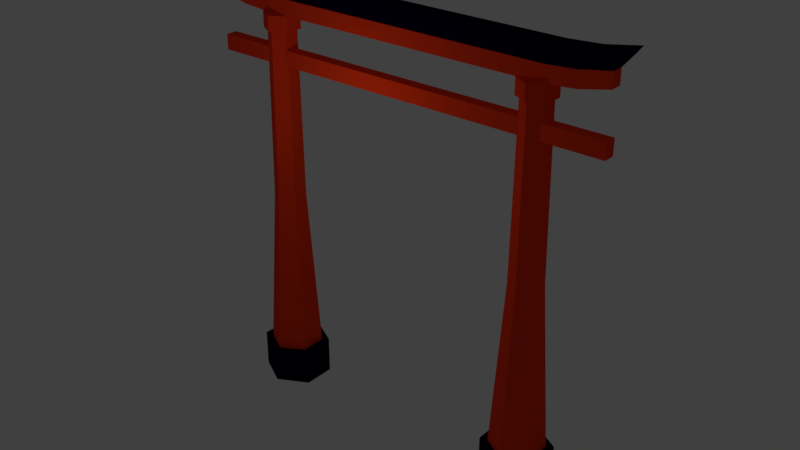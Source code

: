 # Source: japan_gate.blend  (saved by Blender 2.78.0; exported with 4.5.12 LTS)
import bpy
from mathutils import Matrix  # noqa: F401  (used for matrix-valued properties, if any)

bpy.ops.wm.read_factory_settings(use_empty=True)
scene = bpy.context.scene
scene.name = 'Scene'

# ---- collections
col_collection_1 = bpy.data.collections.new('Collection 1'); scene.collection.children.link(col_collection_1)

# ---- materials (node trees are filled in below, after node groups)
mat_red = bpy.data.materials.new('red')
mat_red.alpha_threshold = 0.0
mat_red.use_transparent_shadow = False
mat_red.diffuse_color = (1.0, 0.04931, 0.008891, 1.0)
mat_red.roughness = 0.5
mat_red.specular_intensity = 0.0
mat_black = bpy.data.materials.new('black')
mat_black.alpha_threshold = 0.0
mat_black.use_transparent_shadow = False
mat_black.diffuse_color = (0.001608, 0.0, 0.01885, 1.0)
mat_black.roughness = 0.5
mat_black.specular_intensity = 0.0

# ---- material node trees

# ---- world
world_world = bpy.data.worlds.new('World'); scene.world = world_world
world_world.color = (0.05088, 0.05088, 0.05088)
world_world.use_sun_shadow = False
world_world.sun_shadow_jitter_overblur = 0.0
world_world.cycles.sampling_method = 'MANUAL'

# ---- cameras
cam_camera_001 = bpy.data.cameras.new('Camera.001')
cam_camera_001.clip_end = 100.0
cam_camera_001.lens = 35.0
cam_camera_001.sensor_width = 32.0
cam_camera_001.sensor_height = 18.0
cam_camera_001.ortho_scale = 7.314
cam_camera_001.dof.focus_distance = 0.0
cam_camera_001.dof.aperture_fstop = 128.0
cam_camera_001.dof.aperture_blades = 6

# ---- lights
light_lamp_001 = bpy.data.lights.new('Lamp.001', 'POINT')
light_lamp_001.transmission_factor = 0.0
light_lamp_001.energy = 100.0
light_lamp_001.shadow_buffer_clip_start = 0.5
light_lamp_001.shadow_soft_size = 0.1
light_lamp_001.shadow_maximum_resolution = 0.006
light_lamp_001.use_absolute_resolution = True

# ---- meshes
me_cylinder_001 = bpy.data.meshes.new('Cylinder.001')
me_cylinder_001.from_pydata([(-1.11e-08, 0.5619, 1.964), (0.4866, 0.281, 1.964), (0.4866, -0.281, 1.964), (-6.023e-08, -0.5619, 1.964), (-0.4866, -0.281, 1.964), (-0.4866, 0.281, 1.964), (0.2433, 0.4214, 1.964), (-9.552e-09, 0.6394, 9.257e-05), (0.5538, 0.3197, 9.257e-05), (0.4866, -3.41e-08, 1.964), (0.5538, -0.3197, 9.257e-05), (0.2433, -0.4214, 1.964), (-6.545e-08, -0.6394, 9.257e-05), (-0.2433, -0.4214, 1.964), (-0.5538, -0.3197, 9.257e-05), (-0.4866, -6.019e-10, 1.964), (-0.5538, 0.3197, 9.257e-05), (-0.2433, 0.4214, 1.964), (-0.5538, 7.054e-13, 9.299e-05), (-0.2769, 0.4796, 9.299e-05), (-0.2769, -0.4796, 9.299e-05), (0.2769, -0.4796, 9.299e-05), (0.5538, -1.906e-08, 9.299e-05), (0.2769, 0.4796, 9.299e-05), (-5.717e-09, 0.7048, 1.946), (0.6104, 0.3524, 1.946), (0.6104, -0.3524, 1.946), (-6.733e-08, -0.7048, 1.946), (-0.6104, -0.3524, 1.946), (-0.6104, 0.3524, 1.946), (0.3052, 0.5286, 1.946), (0.6104, -4.087e-08, 1.946), (0.3052, -0.5286, 1.946), (-0.3052, -0.5286, 1.946), (-0.6104, 1.14e-09, 1.946), (-0.3052, 0.5286, 1.946), (-5.717e-09, 0.7048, 2.123), (0.6104, 0.3524, 2.123), (0.6104, -0.3524, 2.123), (-6.733e-08, -0.7048, 2.123), (-0.6104, -0.3524, 2.123), (-0.6104, 0.3524, 2.123), (0.3052, 0.5286, 2.123), (0.6104, -4.087e-08, 2.123), (0.3052, -0.5286, 2.123), (-0.3052, -0.5286, 2.123), (-0.6104, 1.14e-09, 2.123), (-0.3052, 0.5286, 2.123), (-0.9207, 2.008e-09, -1.964), (-0.4604, -0.7974, -1.964), (0.4604, -0.7974, -1.964), (0.9207, -2.968e-08, -1.964), (0.4604, 0.7974, -1.964), (-0.9207, 0.5316, -1.964), (-0.9207, -0.5316, -1.964), (-1.01e-07, -1.063, -1.964), (0.9207, 0.5316, -1.964), (5.887e-09, 1.063, -1.964), (0.9207, -0.5316, -1.964), (-0.4604, 0.7974, -1.964), (1.198, 0.5316, -1.964), (1.198, -0.5316, -1.964), (-1.198, -0.5316, -1.964), (-1.198, 0.5316, -1.964), (0.5988, 0.7974, -1.964), (1.198, -2.968e-08, -1.964), (0.5988, -0.7974, -1.964), (-0.5988, -0.7974, -1.964), (-1.198, 2.008e-09, -1.964), (-0.5988, 0.7974, -1.964), (-0.5988, 0.9737, -1.949), (-1.198, 2.451e-09, -1.949), (-0.5988, -0.9737, -1.949), (0.5988, -0.9737, -1.949), (1.198, -3.624e-08, -1.949), (0.5988, 0.9737, -1.949), (-1.198, 0.6491, -1.949), (-1.198, -0.6491, -1.949), (-1.103e-07, -1.298, -1.949), (1.198, -0.6491, -1.949), (1.198, 0.6491, -1.949), (1.055e-08, 1.298, -1.949), (1.055e-08, 1.298, -2.39), (1.198, 0.6491, -2.39), (1.198, -0.6491, -2.39), (-1.103e-07, -1.298, -2.39), (-1.198, -0.6491, -2.39), (-1.198, 0.6491, -2.39), (0.5988, 0.9737, -2.39), (1.198, -3.624e-08, -2.39), (0.5988, -0.9737, -2.39), (-0.5988, -0.9737, -2.39), (-1.198, 2.451e-09, -2.39), (-0.5988, 0.9737, -2.39), (13.91, -0.3476, 1.566), (13.91, -0.3476, 1.745), (13.91, 0.1163, 1.566), (13.91, 0.1163, 1.745), (-2.676, -0.3476, 1.566), (-2.676, -0.3476, 1.745), (-2.676, 0.1163, 1.566), (-2.676, 0.1163, 1.745), (13.92, -0.3476, 2.223), (13.92, -0.3476, 2.402), (13.92, 0.1163, 2.223), (13.92, 0.1163, 2.402), (-2.668, -0.3476, 2.225), (-2.668, -0.3476, 2.404), (-2.668, 0.1163, 2.225), (-2.668, 0.1163, 2.404), (12.74, 0.1163, 2.327), (11.55, 0.1163, 2.302), (10.37, 0.1163, 2.302), (9.183, 0.1163, 2.302), (7.998, 0.1163, 2.302), (6.812, 0.1163, 2.302), (5.627, 0.1163, 2.302), (4.442, 0.1163, 2.302), (3.257, 0.1163, 2.302), (2.072, 0.1163, 2.302), (0.8871, 0.1163, 2.302), (-0.298, 0.1163, 2.302), (-1.483, 0.1163, 2.328), (-1.483, 0.1163, 2.149), (-0.298, 0.1163, 2.123), (0.8871, 0.1163, 2.123), (2.072, 0.1163, 2.123), (3.257, 0.1163, 2.123), (4.442, 0.1163, 2.123), (5.627, 0.1163, 2.123), (6.812, 0.1163, 2.123), (7.998, 0.1163, 2.123), (9.183, 0.1163, 2.123), (10.37, 0.1163, 2.123), (11.55, 0.1163, 2.123), (12.74, 0.1163, 2.149), (-1.483, -0.3476, 2.328), (-0.298, -0.3476, 2.302), (0.8871, -0.3476, 2.302), (2.072, -0.3476, 2.302), (3.257, -0.3476, 2.302), (4.442, -0.3476, 2.302), (5.627, -0.3476, 2.302), (6.812, -0.3476, 2.302), (7.998, -0.3476, 2.302), (9.183, -0.3476, 2.302), (10.37, -0.3476, 2.302), (11.55, -0.3476, 2.302), (12.74, -0.3476, 2.327), (12.74, -0.3476, 2.149), (11.55, -0.3476, 2.123), (10.37, -0.3476, 2.123), (9.183, -0.3476, 2.123), (7.998, -0.3476, 2.123), (6.812, -0.3476, 2.123), (5.627, -0.3476, 2.123), (4.442, -0.3476, 2.123), (3.257, -0.3476, 2.123), (2.072, -0.3476, 2.123), (0.8871, -0.3476, 2.123), (-0.298, -0.3476, 2.123), (-1.483, -0.3476, 2.149), (13.92, -0.3476, 2.389), (14.33, -0.3589, 2.531), (13.92, 0.1163, 2.389), (14.33, 0.1276, 2.531), (-2.668, -0.3476, 2.391), (-3.071, -0.3589, 2.533), (-2.668, 0.1163, 2.391), (-3.071, 0.1276, 2.533), (13.08, 0.1276, 2.469), (11.84, 0.1276, 2.447), (10.6, 0.1276, 2.447), (9.355, 0.1276, 2.447), (8.113, 0.1276, 2.447), (6.87, 0.1276, 2.447), (5.627, 0.1276, 2.447), (4.385, 0.1276, 2.447), (3.142, 0.1276, 2.447), (1.9, 0.1276, 2.447), (0.6571, 0.1276, 2.447), (-0.5855, 0.1276, 2.447), (-1.828, 0.1276, 2.469), (-1.483, 0.1163, 2.33), (-0.298, 0.1163, 2.309), (0.8871, 0.1163, 2.309), (2.072, 0.1163, 2.309), (3.257, 0.1163, 2.309), (4.442, 0.1163, 2.309), (5.627, 0.1163, 2.309), (6.812, 0.1163, 2.309), (7.998, 0.1163, 2.309), (9.183, 0.1163, 2.309), (10.37, 0.1163, 2.309), (11.55, 0.1163, 2.309), (12.74, 0.1163, 2.33), (-1.828, -0.3589, 2.469), (-0.5855, -0.3589, 2.447), (0.6571, -0.3589, 2.447), (1.9, -0.3589, 2.447), (3.142, -0.3589, 2.447), (4.385, -0.3589, 2.447), (5.627, -0.3589, 2.447), (6.87, -0.3589, 2.447), (8.113, -0.3589, 2.447), (9.355, -0.3589, 2.447), (10.6, -0.3589, 2.447), (11.84, -0.3589, 2.447), (13.08, -0.3589, 2.469), (12.74, -0.3476, 2.33), (11.55, -0.3476, 2.309), (10.37, -0.3476, 2.309), (9.183, -0.3476, 2.309), (7.998, -0.3476, 2.309), (6.812, -0.3476, 2.309), (5.627, -0.3476, 2.309), (4.442, -0.3476, 2.309), (3.257, -0.3476, 2.309), (2.072, -0.3476, 2.309), (0.8871, -0.3476, 2.309), (-0.298, -0.3476, 2.309), (-1.483, -0.3476, 2.33), (14.55, -0.3652, 2.615), (14.55, 0.1339, 2.615), (-3.296, -0.3652, 2.616), (-3.296, 0.1339, 2.616), (13.28, 0.1339, 2.551), (12.0, 0.1339, 2.529), (10.73, 0.1339, 2.529), (9.452, 0.1339, 2.529), (8.177, 0.1339, 2.529), (6.902, 0.1339, 2.529), (5.627, 0.1339, 2.529), (4.353, 0.1339, 2.529), (3.078, 0.1339, 2.529), (1.803, 0.1339, 2.529), (0.5283, 0.1339, 2.529), (-0.7465, 0.1339, 2.529), (-2.021, 0.1339, 2.551), (-2.021, -0.3652, 2.551), (-0.7465, -0.3652, 2.529), (0.5283, -0.3652, 2.529), (1.803, -0.3652, 2.529), (3.078, -0.3652, 2.529), (4.353, -0.3652, 2.529), (5.627, -0.3652, 2.529), (6.902, -0.3652, 2.529), (8.177, -0.3652, 2.529), (9.452, -0.3652, 2.529), (10.73, -0.3652, 2.529), (12.0, -0.3652, 2.529), (13.28, -0.3652, 2.551), (11.16, 0.5619, 1.964), (11.65, 0.281, 1.964), (11.65, -0.281, 1.964), (11.16, -0.5619, 1.964), (10.68, -0.281, 1.964), (10.68, 0.281, 1.964), (11.41, 0.4214, 1.964), (11.16, 0.6394, 9.257e-05), (11.72, 0.3197, 9.257e-05), (11.65, 2.043e-07, 1.964), (11.72, -0.3197, 9.257e-05), (11.41, -0.4214, 1.964), (11.16, -0.6394, 9.257e-05), (10.92, -0.4214, 1.964), (10.61, -0.3197, 9.257e-05), (10.68, 2.378e-07, 1.964), (10.61, 0.3197, 9.257e-05), (10.92, 0.4214, 1.964), (10.61, 2.384e-07, 9.299e-05), (10.89, 0.4796, 9.299e-05), (10.89, -0.4796, 9.299e-05), (11.44, -0.4796, 9.299e-05), (11.72, 2.194e-07, 9.299e-05), (11.44, 0.4796, 9.299e-05), (11.16, 0.7048, 1.946), (11.78, 0.3524, 1.946), (11.78, -0.3524, 1.946), (11.16, -0.7048, 1.946), (10.55, -0.3524, 1.946), (10.55, 0.3524, 1.946), (11.47, 0.5286, 1.946), (11.78, 1.975e-07, 1.946), (11.47, -0.5286, 1.946), (10.86, -0.5286, 1.946), (10.55, 2.396e-07, 1.946), (10.86, 0.5286, 1.946), (11.16, 0.7048, 2.123), (11.78, 0.3524, 2.123), (11.78, -0.3524, 2.123), (11.16, -0.7048, 2.123), (10.55, -0.3524, 2.123), (10.55, 0.3524, 2.123), (11.47, 0.5286, 2.123), (11.78, 1.975e-07, 2.123), (11.47, -0.5286, 2.123), (10.86, -0.5286, 2.123), (10.55, 2.396e-07, 2.123), (10.86, 0.5286, 2.123), (10.24, 2.404e-07, -1.964), (10.7, -0.7974, -1.964), (11.63, -0.7974, -1.964), (12.09, 2.087e-07, -1.964), (11.63, 0.7974, -1.964), (10.24, 0.5316, -1.964), (10.24, -0.5316, -1.964), (11.16, -1.063, -1.964), (12.09, 0.5316, -1.964), (11.16, 1.063, -1.964), (12.09, -0.5316, -1.964), (10.7, 0.7974, -1.964), (12.36, 0.5316, -1.964), (12.36, -0.5316, -1.964), (9.967, -0.5316, -1.964), (9.967, 0.5316, -1.964), (11.76, 0.7974, -1.964), (12.36, 2.087e-07, -1.964), (11.76, -0.7974, -1.964), (10.57, -0.7974, -1.964), (9.967, 2.404e-07, -1.964), (10.57, 0.7974, -1.964), (10.57, 0.9737, -1.949), (9.967, 2.409e-07, -1.949), (10.57, -0.9737, -1.949), (11.76, -0.9737, -1.949), (12.36, 2.022e-07, -1.949), (11.76, 0.9737, -1.949), (9.967, 0.6491, -1.949), (9.967, -0.6491, -1.949), (11.16, -1.298, -1.949), (12.36, -0.6491, -1.949), (12.36, 0.6491, -1.949), (11.16, 1.298, -1.949), (11.16, 1.298, -2.39), (12.36, 0.6491, -2.39), (12.36, -0.6491, -2.39), (11.16, -1.298, -2.39), (9.967, -0.6491, -2.39), (9.967, 0.6491, -2.39), (11.76, 0.9737, -2.39), (12.36, 2.022e-07, -2.39), (11.76, -0.9737, -2.39), (10.57, -0.9737, -2.39), (9.967, 2.409e-07, -2.39), (10.57, 0.9737, -2.39)], [], [(23, 6, 1, 8), (22, 9, 2, 10), (21, 11, 3, 12), (20, 13, 4, 14), (19, 17, 0, 7), (18, 15, 5, 16), (74, 79, 84, 89), (48, 18, 16, 53), (54, 14, 18, 48), (14, 4, 15, 18), (59, 19, 7, 57), (53, 16, 19, 59), (16, 5, 17, 19), (49, 20, 14, 54), (55, 12, 20, 49), (12, 3, 13, 20), (50, 21, 12, 55), (58, 10, 21, 50), (10, 2, 11, 21), (51, 22, 10, 58), (56, 8, 22, 51), (8, 1, 9, 22), (52, 23, 8, 56), (57, 7, 23, 52), (7, 0, 6, 23), (2, 9, 31, 26), (3, 11, 32, 27), (1, 6, 30, 25), (4, 13, 33, 28), (9, 1, 25, 31), (5, 15, 34, 29), (11, 2, 26, 32), (6, 0, 24, 30), (0, 17, 35, 24), (13, 3, 27, 33), (15, 4, 28, 34), (17, 5, 29, 35), (35, 29, 41, 47), (37, 42, 36, 47, 41, 46, 40, 45, 39, 44, 38, 43), (34, 28, 40, 46), (33, 27, 39, 45), (24, 35, 47, 36), (30, 24, 36, 42), (32, 26, 38, 44), (29, 34, 46, 41), (31, 25, 37, 43), (28, 33, 45, 40), (25, 30, 42, 37), (27, 32, 44, 39), (26, 31, 43, 38), (49, 54, 62, 67), (54, 48, 68, 62), (52, 56, 60, 64), (56, 51, 65, 60), (48, 53, 63, 68), (53, 59, 69, 63), (51, 58, 61, 65), (58, 50, 66, 61), (59, 57, 69), (50, 55, 66), (55, 49, 67), (57, 52, 64), (57, 64, 75, 81), (55, 67, 72, 78), (66, 55, 78, 73), (69, 57, 81, 70), (61, 66, 73, 79), (65, 61, 79, 74), (63, 69, 70, 76), (68, 63, 76, 71), (60, 65, 74, 80), (64, 60, 80, 75), (62, 68, 71, 77), (67, 62, 77, 72), (82, 88, 83, 89, 84, 90, 85, 91, 86, 92, 87, 93), (78, 72, 91, 85), (81, 75, 88, 82), (79, 73, 90, 84), (80, 74, 89, 83), (70, 81, 82, 93), (71, 76, 87, 92), (72, 77, 86, 91), (76, 70, 93, 87), (75, 80, 83, 88), (73, 78, 85, 90), (77, 71, 92, 86), (95, 94, 96, 97), (97, 96, 100, 101), (101, 100, 98, 99), (99, 98, 94, 95), (94, 98, 100, 96), (99, 95, 97, 101), (103, 102, 104, 105), (122, 123, 108, 109), (109, 108, 106, 107), (148, 149, 102, 103), (161, 106, 108, 123), (148, 103, 105, 110), (107, 136, 122, 109), (136, 137, 121, 122), (137, 138, 120, 121), (138, 139, 119, 120), (139, 140, 118, 119), (140, 141, 117, 118), (141, 142, 116, 117), (142, 143, 115, 116), (143, 144, 114, 115), (144, 145, 113, 114), (145, 146, 112, 113), (146, 147, 111, 112), (147, 148, 110, 111), (102, 149, 135, 104), (149, 150, 134, 135), (150, 151, 133, 134), (151, 152, 132, 133), (152, 153, 131, 132), (153, 154, 130, 131), (154, 155, 129, 130), (155, 156, 128, 129), (156, 157, 127, 128), (157, 158, 126, 127), (158, 159, 125, 126), (159, 160, 124, 125), (160, 161, 123, 124), (107, 106, 161, 136), (136, 161, 160, 137), (137, 160, 159, 138), (138, 159, 158, 139), (139, 158, 157, 140), (140, 157, 156, 141), (141, 156, 155, 142), (142, 155, 154, 143), (143, 154, 153, 144), (144, 153, 152, 145), (145, 152, 151, 146), (146, 151, 150, 147), (147, 150, 149, 148), (105, 104, 135, 110), (110, 135, 134, 111), (111, 134, 133, 112), (112, 133, 132, 113), (113, 132, 131, 114), (114, 131, 130, 115), (115, 130, 129, 116), (116, 129, 128, 117), (117, 128, 127, 118), (118, 127, 126, 119), (119, 126, 125, 120), (120, 125, 124, 121), (121, 124, 123, 122), (163, 162, 164, 165), (182, 183, 168, 169), (169, 168, 166, 167), (208, 209, 162, 163), (221, 166, 168, 183), (203, 246, 245, 202), (176, 232, 231, 175), (169, 225, 238, 182), (202, 245, 244, 201), (175, 231, 230, 174), (201, 244, 243, 200), (174, 230, 229, 173), (200, 243, 242, 199), (173, 229, 228, 172), (165, 223, 222, 163), (199, 242, 241, 198), (172, 228, 227, 171), (198, 241, 240, 197), (171, 227, 226, 170), (162, 209, 195, 164), (209, 210, 194, 195), (210, 211, 193, 194), (211, 212, 192, 193), (212, 213, 191, 192), (213, 214, 190, 191), (214, 215, 189, 190), (215, 216, 188, 189), (216, 217, 187, 188), (217, 218, 186, 187), (218, 219, 185, 186), (219, 220, 184, 185), (220, 221, 183, 184), (167, 166, 221, 196), (196, 221, 220, 197), (197, 220, 219, 198), (198, 219, 218, 199), (199, 218, 217, 200), (200, 217, 216, 201), (201, 216, 215, 202), (202, 215, 214, 203), (203, 214, 213, 204), (204, 213, 212, 205), (205, 212, 211, 206), (206, 211, 210, 207), (207, 210, 209, 208), (165, 164, 195, 170), (170, 195, 194, 171), (171, 194, 193, 172), (172, 193, 192, 173), (173, 192, 191, 174), (174, 191, 190, 175), (175, 190, 189, 176), (176, 189, 188, 177), (177, 188, 187, 178), (178, 187, 186, 179), (179, 186, 185, 180), (180, 185, 184, 181), (181, 184, 183, 182), (251, 222, 223, 226), (224, 239, 238, 225), (239, 240, 237, 238), (240, 241, 236, 237), (241, 242, 235, 236), (242, 243, 234, 235), (243, 244, 233, 234), (244, 245, 232, 233), (245, 246, 231, 232), (246, 247, 230, 231), (247, 248, 229, 230), (248, 249, 228, 229), (249, 250, 227, 228), (250, 251, 226, 227), (177, 233, 232, 176), (204, 247, 246, 203), (178, 234, 233, 177), (205, 248, 247, 204), (167, 224, 225, 169), (179, 235, 234, 178), (206, 249, 248, 205), (180, 236, 235, 179), (207, 250, 249, 206), (181, 237, 236, 180), (208, 251, 250, 207), (163, 222, 251, 208), (182, 238, 237, 181), (196, 239, 224, 167), (170, 226, 223, 165), (197, 240, 239, 196), (275, 258, 253, 260), (274, 261, 254, 262), (273, 263, 255, 264), (272, 265, 256, 266), (271, 269, 252, 259), (270, 267, 257, 268), (326, 331, 336, 341), (300, 270, 268, 305), (306, 266, 270, 300), (266, 256, 267, 270), (311, 271, 259, 309), (305, 268, 271, 311), (268, 257, 269, 271), (301, 272, 266, 306), (307, 264, 272, 301), (264, 255, 265, 272), (302, 273, 264, 307), (310, 262, 273, 302), (262, 254, 263, 273), (303, 274, 262, 310), (308, 260, 274, 303), (260, 253, 261, 274), (304, 275, 260, 308), (309, 259, 275, 304), (259, 252, 258, 275), (254, 261, 283, 278), (255, 263, 284, 279), (253, 258, 282, 277), (256, 265, 285, 280), (261, 253, 277, 283), (257, 267, 286, 281), (263, 254, 278, 284), (258, 252, 276, 282), (252, 269, 287, 276), (265, 255, 279, 285), (267, 256, 280, 286), (269, 257, 281, 287), (287, 281, 293, 299), (289, 294, 288, 299, 293, 298, 292, 297, 291, 296, 290, 295), (286, 280, 292, 298), (285, 279, 291, 297), (276, 287, 299, 288), (282, 276, 288, 294), (284, 278, 290, 296), (281, 286, 298, 293), (283, 277, 289, 295), (280, 285, 297, 292), (277, 282, 294, 289), (279, 284, 296, 291), (278, 283, 295, 290), (301, 306, 314, 319), (306, 300, 320, 314), (304, 308, 312, 316), (308, 303, 317, 312), (300, 305, 315, 320), (305, 311, 321, 315), (303, 310, 313, 317), (310, 302, 318, 313), (311, 309, 321), (302, 307, 318), (307, 301, 319), (309, 304, 316), (309, 316, 327, 333), (307, 319, 324, 330), (318, 307, 330, 325), (321, 309, 333, 322), (313, 318, 325, 331), (317, 313, 331, 326), (315, 321, 322, 328), (320, 315, 328, 323), (312, 317, 326, 332), (316, 312, 332, 327), (314, 320, 323, 329), (319, 314, 329, 324), (334, 340, 335, 341, 336, 342, 337, 343, 338, 344, 339, 345), (330, 324, 343, 337), (333, 327, 340, 334), (331, 325, 342, 336), (332, 326, 341, 335), (322, 333, 334, 345), (323, 328, 339, 344), (324, 329, 338, 343), (328, 322, 345, 339), (327, 332, 335, 340), (325, 330, 337, 342), (329, 323, 344, 338)])
me_cylinder_001.polygons.foreach_set('material_index', [0, 0, 0, 0, 0, 0, 1, 0, 0, 0, 0, 0, 0, 0, 0, 0, 0, 0, 0, 0, 0, 0, 0, 0, 0, 0, 0, 0, 0, 0, 0, 0, 0, 0, 0, 0, 0, 0, 0, 0, 0, 0, 0, 0, 0, 0, 0, 0, 0, 0, 1, 1, 1, 1, 1, 1, 1, 1, 1, 1, 1, 1, 1, 1, 1, 1, 1, 1, 1, 0, 0, 1, 0, 1, 1, 1, 1, 1, 1, 1, 1, 1, 1, 1, 1, 1, 0, 0, 0, 0, 0, 0, 0, 0, 0, 0, 0, 0, 0, 0, 0, 0, 0, 0, 0, 0, 0, 0, 0, 0, 0, 0, 0, 0, 0, 0, 0, 0, 0, 0, 0, 0, 0, 0, 0, 0, 0, 0, 0, 0, 0, 0, 0, 0, 0, 0, 0, 0, 0, 0, 0, 0, 0, 0, 0, 0, 0, 0, 0, 0, 1, 1, 1, 1, 1, 1, 1, 1, 1, 1, 1, 1, 1, 1, 1, 1, 1, 1, 1, 1, 1, 1, 1, 1, 1, 1, 1, 1, 1, 1, 1, 1, 1, 1, 1, 1, 1, 1, 1, 1, 1, 1, 1, 1, 1, 1, 1, 1, 1, 1, 1, 1, 1, 1, 1, 1, 1, 1, 1, 1, 1, 1, 1, 1, 1, 1, 1, 1, 1, 1, 1, 1, 1, 1, 1, 1, 1, 1, 1, 1, 1, 1, 1, 1, 1, 1, 1, 1, 0, 0, 0, 0, 0, 0, 1, 0, 0, 0, 0, 0, 0, 0, 0, 0, 0, 0, 0, 0, 0, 0, 0, 0, 0, 0, 0, 0, 0, 0, 0, 0, 0, 0, 0, 0, 0, 0, 0, 0, 0, 0, 0, 0, 0, 0, 0, 0, 0, 0, 1, 1, 1, 1, 1, 1, 1, 1, 1, 1, 1, 1, 1, 1, 1, 1, 1, 1, 1, 0, 0, 1, 0, 1, 1, 1, 1, 1, 1, 1, 1, 1, 1, 1, 1, 1])
_k = set([(0, 6), (0, 7), (0, 17), (0, 24), (1, 6), (1, 8), (1, 9), (1, 25), (2, 9), (2, 10), (2, 11), (2, 26), (3, 11), (3, 12), (3, 13), (3, 27), (4, 13), (4, 14), (4, 15), (4, 28), (5, 15), (5, 16), (5, 17), (5, 29), (7, 19), (7, 23), (7, 57), (8, 22), (8, 23), (8, 56), (10, 21), (10, 22), (10, 58), (12, 20), (12, 21), (12, 55), (14, 18), (14, 20), (14, 54), (16, 18), (16, 19), (16, 53), (24, 30), (24, 35), (24, 36), (25, 30), (25, 31), (25, 37), (26, 31), (26, 32), (26, 38), (27, 32), (27, 33), (27, 39), (28, 33), (28, 34), (28, 40), (29, 34), (29, 35), (29, 41), (36, 42), (36, 47), (37, 42), (37, 43), (38, 43), (38, 44), (39, 44), (39, 45), (40, 45), (40, 46), (41, 46), (41, 47), (55, 66), (55, 67), (55, 78), (57, 64), (57, 69), (57, 81), (60, 64), (60, 65), (60, 80), (61, 65), (61, 66), (61, 79), (62, 67), (62, 68), (62, 77), (63, 68), (63, 69), (63, 76), (64, 75), (66, 73), (67, 72), (69, 70), (70, 76), (70, 81), (71, 76), (71, 77), (72, 77), (72, 78), (73, 78), (73, 79), (74, 79), (74, 80), (75, 80), (75, 81), (76, 87), (77, 86), (78, 85), (79, 84), (80, 83), (81, 82), (82, 88), (82, 93), (83, 88), (83, 89), (84, 89), (84, 90), (85, 90), (85, 91), (86, 91), (86, 92), (87, 92), (87, 93), (94, 95), (94, 96), (94, 98), (95, 97), (95, 99), (96, 97), (96, 100), (97, 101), (98, 99), (98, 100), (99, 101), (100, 101), (102, 103), (102, 104), (102, 149), (103, 105), (103, 148), (104, 105), (104, 135), (105, 110), (106, 107), (106, 108), (106, 161), (107, 109), (107, 136), (108, 109), (108, 123), (109, 122), (110, 111), (110, 148), (111, 112), (111, 147), (112, 113), (113, 114), (114, 115), (115, 116), (116, 117), (117, 118), (118, 119), (119, 120), (120, 121), (121, 122), (121, 137), (122, 136), (123, 124), (123, 161), (124, 125), (124, 160), (125, 126), (126, 127), (127, 128), (128, 129), (129, 130), (130, 131), (131, 132), (132, 133), (133, 134), (134, 135), (134, 150), (135, 149), (136, 137), (137, 138), (138, 139), (139, 140), (140, 141), (141, 142), (142, 143), (143, 144), (144, 145), (145, 146), (146, 147), (147, 148), (149, 150), (150, 151), (151, 152), (152, 153), (153, 154), (154, 155), (155, 156), (156, 157), (157, 158), (158, 159), (159, 160), (160, 161), (162, 163), (162, 164), (162, 209), (163, 222), (164, 165), (164, 195), (165, 223), (166, 167), (166, 168), (166, 221), (167, 224), (168, 169), (168, 183), (169, 225), (170, 195), (170, 226), (171, 194), (171, 227), (181, 184), (181, 237), (182, 183), (182, 238), (183, 184), (183, 221), (184, 185), (184, 220), (185, 186), (186, 187), (187, 188), (188, 189), (189, 190), (190, 191), (191, 192), (192, 193), (193, 194), (194, 195), (194, 210), (195, 209), (196, 221), (196, 239), (197, 220), (197, 240), (207, 210), (207, 250), (208, 209), (208, 251), (209, 210), (210, 211), (211, 212), (212, 213), (213, 214), (214, 215), (215, 216), (216, 217), (217, 218), (218, 219), (219, 220), (220, 221), (222, 223), (222, 251), (223, 226), (224, 225), (224, 239), (225, 238), (226, 227), (226, 251), (227, 228), (227, 250), (228, 229), (229, 230), (230, 231), (231, 232), (232, 233), (233, 234), (234, 235), (235, 236), (236, 237), (237, 238), (237, 240), (238, 239), (239, 240), (240, 241), (241, 242), (242, 243), (243, 244), (244, 245), (245, 246), (246, 247), (247, 248), (248, 249), (249, 250), (250, 251), (252, 258), (252, 259), (252, 269), (252, 276), (253, 258), (253, 260), (253, 261), (253, 277), (254, 261), (254, 262), (254, 263), (254, 278), (255, 263), (255, 264), (255, 265), (255, 279), (256, 265), (256, 266), (256, 267), (256, 280), (257, 267), (257, 268), (257, 269), (257, 281), (259, 271), (259, 275), (259, 309), (260, 274), (260, 275), (260, 308), (262, 273), (262, 274), (262, 310), (264, 272), (264, 273), (264, 307), (266, 270), (266, 272), (266, 306), (268, 270), (268, 271), (268, 305), (276, 282), (276, 287), (276, 288), (277, 282), (277, 283), (277, 289), (278, 283), (278, 284), (278, 290), (279, 284), (279, 285), (279, 291), (280, 285), (280, 286), (280, 292), (281, 286), (281, 287), (281, 293), (288, 294), (288, 299), (289, 294), (289, 295), (290, 295), (290, 296), (291, 296), (291, 297), (292, 297), (292, 298), (293, 298), (293, 299), (307, 318), (307, 319), (307, 330), (309, 316), (309, 321), (309, 333), (312, 316), (312, 317), (312, 332), (313, 317), (313, 318), (313, 331), (314, 319), (314, 320), (314, 329), (315, 320), (315, 321), (315, 328), (316, 327), (318, 325), (319, 324), (321, 322), (322, 328), (322, 333), (323, 328), (323, 329), (324, 329), (324, 330), (325, 330), (325, 331), (326, 331), (326, 332), (327, 332), (327, 333), (328, 339), (329, 338), (330, 337), (331, 336), (332, 335), (333, 334), (334, 340), (334, 345), (335, 340), (335, 341), (336, 341), (336, 342), (337, 342), (337, 343), (338, 343), (338, 344), (339, 344), (339, 345)])
me_cylinder_001.attributes.new('sharp_edge', 'BOOLEAN', 'EDGE').data.foreach_set('value', [ (min(e.vertices), max(e.vertices)) in _k for e in me_cylinder_001.edges])
_uv = me_cylinder_001.uv_layers.new(name='UVMap')
_uv.uv.foreach_set('vector', [0.0, 0.0, 1.0, 0.0, 1.0, 1.0, 0.0, 1.0, 0.0, 0.0, 1.0, 0.0, 1.0, 1.0, 0.0, 1.0, 0.0, 0.0, 1.0, 0.0, 1.0, 1.0, 0.0, 1.0, 0.0, 0.0, 1.0, 0.0, 1.0, 1.0, 0.0, 1.0, 0.0, 0.0, 1.0, 0.0, 1.0, 1.0, 0.0, 1.0, 0.0, 0.0, 1.0, 0.0, 1.0, 1.0, 0.0, 1.0, 0.0, 0.0, 1.0, 0.0, 1.0, 1.0, 0.0, 1.0, 0.0, 0.5, 1.0, 0.0, 1.0, 1.0, 0.0, 1.0, 0.0, 0.5, 1.0, 0.0, 1.0, 1.0, 0.0, 1.0, 0.0, 0.0, 1.0, 0.0, 1.0, 1.0, 0.0, 1.0, 0.0, 0.5, 1.0, 0.0, 1.0, 1.0, 0.0, 1.0, 0.0, 0.5, 1.0, 0.0, 1.0, 1.0, 0.0, 1.0, 0.0, 0.0, 1.0, 0.0, 1.0, 1.0, 0.0, 1.0, 0.0, 0.5, 1.0, 0.0, 1.0, 1.0, 0.0, 1.0, 0.0, 0.5, 1.0, 0.0, 1.0, 1.0, 0.0, 1.0, 0.0, 0.0, 1.0, 0.0, 1.0, 1.0, 0.0, 1.0, 0.0, 0.5, 1.0, 0.0, 1.0, 1.0, 0.0, 1.0, 0.0, 0.5, 1.0, 0.0, 1.0, 1.0, 0.0, 1.0, 0.0, 0.0, 1.0, 0.0, 1.0, 1.0, 0.0, 1.0, 0.0, 0.5, 1.0, 0.0, 1.0, 1.0, 0.0, 1.0, 0.0, 0.5, 1.0, 0.0, 1.0, 1.0, 0.0, 1.0, 0.0, 0.0, 1.0, 0.0, 1.0, 1.0, 0.0, 1.0, 0.0, 0.5, 1.0, 0.0, 1.0, 1.0, 0.0, 1.0, 0.0, 0.5, 1.0, 0.0, 1.0, 1.0, 0.0, 1.0, 0.0, 0.0, 1.0, 0.0, 1.0, 1.0, 0.0, 1.0, 0.0, 0.0, 1.0, 0.0, 1.0, 1.0, 0.0, 1.0, 0.0, 0.0, 1.0, 0.0, 1.0, 1.0, 0.0, 1.0, 0.0, 0.0, 1.0, 0.0, 1.0, 1.0, 0.0, 1.0, 0.0, 0.0, 1.0, 0.0, 1.0, 1.0, 0.0, 1.0, 0.0, 0.0, 1.0, 0.0, 1.0, 1.0, 0.0, 1.0, 0.0, 0.0, 1.0, 0.0, 1.0, 1.0, 0.0, 1.0, 0.0, 0.0, 1.0, 0.0, 1.0, 1.0, 0.0, 1.0, 0.0, 0.0, 1.0, 0.0, 1.0, 1.0, 0.0, 1.0, 0.0, 0.0, 1.0, 0.0, 1.0, 1.0, 0.0, 1.0, 0.0, 0.0, 1.0, 0.0, 1.0, 1.0, 0.0, 1.0, 0.0, 0.0, 1.0, 0.0, 1.0, 1.0, 0.0, 1.0, 0.0, 0.0, 1.0, 0.0, 1.0, 1.0, 0.0, 1.0, 0.0, 0.0, 1.0, 0.0, 1.0, 1.0, 0.0, 1.0, 0.5, 1.0, 0.75, 0.933, 0.933, 0.75, 1.0, 0.5, 0.933, 0.25, 0.75, 0.06699, 0.5, 0.0, 0.25, 0.06699, 0.06699, 0.25, 0.0, 0.5, 0.06699, 0.75, 0.25, 0.933, 0.0, 0.0, 1.0, 0.0, 1.0, 1.0, 0.0, 1.0, 0.0, 0.0, 1.0, 0.0, 1.0, 1.0, 0.0, 1.0, 0.0, 0.0, 1.0, 0.0, 1.0, 1.0, 0.0, 1.0, 0.0, 0.0, 1.0, 0.0, 1.0, 1.0, 0.0, 1.0, 0.0, 0.0, 1.0, 0.0, 1.0, 1.0, 0.0, 1.0, 0.0, 0.0, 1.0, 0.0, 1.0, 1.0, 0.0, 1.0, 0.0, 0.0, 1.0, 0.0, 1.0, 1.0, 0.0, 1.0, 0.0, 0.0, 1.0, 0.0, 1.0, 1.0, 0.0, 1.0, 0.0, 0.0, 1.0, 0.0, 1.0, 1.0, 0.0, 1.0, 0.0, 0.0, 1.0, 0.0, 1.0, 1.0, 0.0, 1.0, 0.0, 0.0, 1.0, 0.0, 1.0, 1.0, 0.0, 1.0, 0.0, 0.0, 1.0, 0.0, 1.0, 1.0, 0.0, 1.0, 0.0, 0.0, 1.0, 0.0, 1.0, 1.0, 0.0, 1.0, 0.0, 0.0, 1.0, 0.0, 1.0, 1.0, 0.0, 1.0, 0.0, 0.0, 1.0, 0.0, 1.0, 1.0, 0.0, 1.0, 0.0, 0.0, 1.0, 0.0, 1.0, 1.0, 0.0, 1.0, 0.0, 0.0, 1.0, 0.0, 1.0, 1.0, 0.0, 1.0, 0.0, 0.0, 1.0, 0.0, 1.0, 1.0, 0.0, 1.0, 0.0, 0.0, 1.0, 0.0, 1.0, 1.0, 0.0, 1.0, 0.0, 0.0, 1.0, 0.5, 0.0, 1.0, 0.0, 0.0, 1.0, 0.5, 0.0, 1.0, 0.0, 0.5, 1.0, 0.0, 1.0, 1.0, 0.0, 0.5, 1.0, 0.0, 1.0, 1.0, 0.0, 0.0, 1.0, 0.0, 1.0, 1.0, 0.0, 1.0, 0.0, 0.0, 1.0, 0.0, 1.0, 1.0, 0.0, 1.0, 0.0, 0.0, 1.0, 0.0, 1.0, 1.0, 0.0, 1.0, 0.0, 0.0, 1.0, 0.0, 1.0, 1.0, 0.0, 1.0, 0.0, 0.0, 1.0, 0.0, 1.0, 1.0, 0.0, 1.0, 0.0, 0.0, 1.0, 0.0, 1.0, 1.0, 0.0, 1.0, 0.0, 0.0, 1.0, 0.0, 1.0, 1.0, 0.0, 1.0, 0.0, 0.0, 1.0, 0.0, 1.0, 1.0, 0.0, 1.0, 0.0, 0.0, 1.0, 0.0, 1.0, 1.0, 0.0, 1.0, 0.0, 0.0, 1.0, 0.0, 1.0, 1.0, 0.0, 1.0, 0.0, 0.0, 1.0, 0.0, 1.0, 1.0, 0.0, 1.0, 0.0, 0.0, 1.0, 0.0, 1.0, 1.0, 0.0, 1.0, 0.5, 1.0, 0.75, 0.933, 0.933, 0.75, 1.0, 0.5, 0.933, 0.25, 0.75, 0.06699, 0.5, 0.0, 0.25, 0.06699, 0.06699, 0.25, 0.0, 0.5, 0.06699, 0.75, 0.25, 0.933, 0.0, 0.0, 1.0, 0.0, 1.0, 1.0, 0.0, 1.0, 0.0, 0.0, 1.0, 0.0, 1.0, 1.0, 0.0, 1.0, 0.0, 0.0, 1.0, 0.0, 1.0, 1.0, 0.0, 1.0, 0.0, 0.0, 1.0, 0.0, 1.0, 1.0, 0.0, 1.0, 0.0, 0.0, 1.0, 0.0, 1.0, 1.0, 0.0, 1.0, 0.0, 0.0, 1.0, 0.0, 1.0, 1.0, 0.0, 1.0, 0.0, 0.0, 1.0, 0.0, 1.0, 1.0, 0.0, 1.0, 0.0, 0.0, 1.0, 0.0, 1.0, 1.0, 0.0, 1.0, 0.0, 0.0, 1.0, 0.0, 1.0, 1.0, 0.0, 1.0, 0.0, 0.0, 1.0, 0.0, 1.0, 1.0, 0.0, 1.0, 0.0, 0.0, 1.0, 0.0, 1.0, 1.0, 0.0, 1.0, 0.0, 0.0, 0.0, 1.0, 1.0, 1.0, 1.0, 0.0, 0.0, 0.0, 0.0, 1.0, 1.0, 1.0, 1.0, 0.0, 0.0, 0.0, 0.0, 1.0, 1.0, 1.0, 1.0, 0.0, 0.0, 0.0, 0.0, 1.0, 1.0, 1.0, 1.0, 0.0, 0.0, 0.0, 0.0, 1.0, 1.0, 1.0, 1.0, 0.0, 0.0, 0.0, 0.0, 1.0, 1.0, 1.0, 1.0, 0.0, 0.0, 0.0, 0.0, 1.0, 1.0, 1.0, 1.0, 0.0, 0.0, 0.0, 0.0, 1.0, 1.0, 1.0, 1.0, 0.0, 0.0, 0.0, 0.0, 1.0, 1.0, 1.0, 1.0, 0.0, 0.0, 0.0, 0.0, 1.0, 1.0, 1.0, 1.0, 0.0, 0.0, 0.0, 0.0, 1.0, 1.0, 1.0, 1.0, 0.0, 0.0, 0.0, 0.0, 1.0, 1.0, 1.0, 1.0, 0.0, 0.0, 0.0, 0.0, 1.0, 1.0, 1.0, 1.0, 0.0, 0.0, 0.0, 0.0, 1.0, 1.0, 1.0, 1.0, 0.0, 0.0, 0.0, 0.0, 1.0, 1.0, 1.0, 1.0, 0.0, 0.0, 0.0, 0.0, 1.0, 1.0, 1.0, 1.0, 0.0, 0.0, 0.0, 0.0, 1.0, 1.0, 1.0, 1.0, 0.0, 0.0, 0.0, 0.0, 1.0, 1.0, 1.0, 1.0, 0.0, 0.0, 0.0, 0.0, 1.0, 1.0, 1.0, 1.0, 0.0, 0.0, 0.0, 0.0, 1.0, 1.0, 1.0, 1.0, 0.0, 0.0, 0.0, 0.0, 1.0, 1.0, 1.0, 1.0, 0.0, 0.0, 0.0, 0.0, 1.0, 1.0, 1.0, 1.0, 0.0, 0.0, 0.0, 0.0, 1.0, 1.0, 1.0, 1.0, 0.0, 0.0, 0.0, 0.0, 1.0, 1.0, 1.0, 1.0, 0.0, 0.0, 0.0, 0.0, 1.0, 1.0, 1.0, 1.0, 0.0, 0.0, 0.0, 0.0, 1.0, 1.0, 1.0, 1.0, 0.0, 0.0, 0.0, 0.0, 1.0, 1.0, 1.0, 1.0, 0.0, 0.0, 0.0, 0.0, 1.0, 1.0, 1.0, 1.0, 0.0, 0.0, 0.0, 0.0, 1.0, 1.0, 1.0, 1.0, 0.0, 0.0, 0.0, 0.0, 1.0, 1.0, 1.0, 1.0, 0.0, 0.0, 0.0, 0.0, 1.0, 1.0, 1.0, 1.0, 0.0, 0.0, 0.0, 0.0, 1.0, 1.0, 1.0, 1.0, 0.0, 0.0, 0.0, 0.0, 1.0, 1.0, 1.0, 1.0, 0.0, 0.0, 0.0, 0.0, 1.0, 1.0, 1.0, 1.0, 0.0, 0.0, 0.0, 0.0, 1.0, 1.0, 1.0, 1.0, 0.0, 0.0, 0.0, 0.0, 1.0, 1.0, 1.0, 1.0, 0.0, 0.0, 0.0, 0.0, 1.0, 1.0, 1.0, 1.0, 0.0, 0.0, 0.0, 0.0, 1.0, 1.0, 1.0, 1.0, 0.0, 0.0, 0.0, 0.0, 1.0, 1.0, 1.0, 1.0, 0.0, 0.0, 0.0, 0.0, 1.0, 1.0, 1.0, 1.0, 0.0, 0.0, 0.0, 0.0, 1.0, 1.0, 1.0, 1.0, 0.0, 0.0, 0.0, 0.0, 1.0, 1.0, 1.0, 1.0, 0.0, 0.0, 0.0, 0.0, 1.0, 1.0, 1.0, 1.0, 0.0, 0.0, 0.0, 0.0, 1.0, 1.0, 1.0, 1.0, 0.0, 0.0, 0.0, 0.0, 1.0, 1.0, 1.0, 1.0, 0.0, 0.0, 0.0, 0.0, 1.0, 1.0, 1.0, 1.0, 0.0, 0.0, 0.0, 0.0, 1.0, 1.0, 1.0, 1.0, 0.0, 0.0, 0.0, 0.0, 1.0, 1.0, 1.0, 1.0, 0.0, 0.0, 0.0, 0.0, 1.0, 1.0, 1.0, 1.0, 0.0, 0.0, 0.0, 0.0, 1.0, 1.0, 1.0, 1.0, 0.0, 0.0, 0.0, 0.0, 1.0, 1.0, 1.0, 1.0, 0.0, 0.0, 0.0, 0.0, 1.0, 1.0, 1.0, 1.0, 0.0, 0.0, 0.0, 0.0, 1.0, 1.0, 1.0, 1.0, 0.0, 0.0, 0.0, 0.0, 1.0, 1.0, 1.0, 1.0, 0.0, 0.0, 0.0, 0.0, 1.0, 1.0, 1.0, 1.0, 0.0, 0.0, 0.0, 0.0, 1.0, 1.0, 1.0, 1.0, 0.0, 0.0, 0.0, 0.0, 1.0, 1.0, 1.0, 1.0, 0.0, 0.0, 0.0, 0.0, 1.0, 1.0, 1.0, 1.0, 0.0, 0.0, 0.0, 0.0, 1.0, 1.0, 1.0, 1.0, 0.0, 0.0, 0.0, 0.0, 1.0, 1.0, 1.0, 1.0, 0.0, 0.0, 0.0, 0.0, 1.0, 1.0, 1.0, 1.0, 0.0, 0.0, 0.0, 0.0, 1.0, 1.0, 1.0, 1.0, 0.0, 0.0, 0.0, 0.0, 1.0, 1.0, 1.0, 1.0, 0.0, 0.0, 0.0, 0.0, 1.0, 1.0, 1.0, 1.0, 0.0, 0.0, 0.0, 0.0, 1.0, 1.0, 1.0, 1.0, 0.0, 0.0, 0.0, 0.0, 1.0, 1.0, 1.0, 1.0, 0.0, 0.0, 0.0, 0.0, 1.0, 1.0, 1.0, 1.0, 0.0, 0.0, 0.0, 0.0, 1.0, 1.0, 1.0, 1.0, 0.0, 0.0, 0.0, 0.0, 1.0, 1.0, 1.0, 1.0, 0.0, 0.0, 0.0, 0.0, 1.0, 1.0, 1.0, 1.0, 0.0, 0.0, 0.0, 0.0, 1.0, 1.0, 1.0, 1.0, 0.0, 0.0, 0.0, 0.0, 1.0, 1.0, 1.0, 1.0, 0.0, 0.0, 0.0, 0.0, 1.0, 1.0, 1.0, 1.0, 0.0, 0.0, 0.0, 0.0, 1.0, 1.0, 1.0, 1.0, 0.0, 0.0, 0.0, 0.0, 1.0, 1.0, 1.0, 1.0, 0.0, 0.0, 0.0, 0.0, 1.0, 1.0, 1.0, 1.0, 0.0, 0.0, 0.0, 0.0, 1.0, 1.0, 1.0, 1.0, 0.0, 0.0, 0.0, 0.0, 1.0, 1.0, 1.0, 1.0, 0.0, 0.0, 0.0, 0.0, 1.0, 1.0, 1.0, 1.0, 0.0, 0.0, 0.0, 0.0, 1.0, 1.0, 1.0, 1.0, 0.0, 0.0, 0.0, 0.0, 1.0, 1.0, 1.0, 1.0, 0.0, 0.0, 0.0, 0.0, 1.0, 1.0, 1.0, 1.0, 0.0, 0.0, 0.0, 0.0, 1.0, 1.0, 1.0, 1.0, 0.0, 0.0, 0.0, 0.0, 1.0, 1.0, 1.0, 1.0, 0.0, 0.0, 0.0, 0.0, 1.0, 1.0, 1.0, 1.0, 0.0, 0.0, 0.0, 0.0, 1.0, 1.0, 1.0, 1.0, 0.0, 0.0, 0.0, 0.0, 1.0, 1.0, 1.0, 1.0, 0.0, 0.0, 0.0, 0.0, 1.0, 1.0, 1.0, 1.0, 0.0, 0.0, 0.0, 0.0, 1.0, 1.0, 1.0, 1.0, 0.0, 0.0, 0.0, 0.0, 1.0, 1.0, 1.0, 1.0, 0.0, 0.0, 0.0, 0.0, 1.0, 1.0, 1.0, 1.0, 0.0, 0.0, 0.0, 0.0, 1.0, 1.0, 1.0, 1.0, 0.0, 0.0, 0.0, 0.0, 1.0, 1.0, 1.0, 1.0, 0.0, 0.0, 0.0, 0.0, 1.0, 1.0, 1.0, 1.0, 0.0, 0.0, 0.0, 0.0, 1.0, 1.0, 1.0, 1.0, 0.0, 0.0, 0.0, 0.0, 1.0, 1.0, 1.0, 1.0, 0.0, 0.0, 0.0, 0.0, 1.0, 1.0, 1.0, 1.0, 0.0, 0.0, 0.0, 0.0, 1.0, 1.0, 1.0, 1.0, 0.0, 0.0, 0.0, 0.0, 1.0, 1.0, 1.0, 1.0, 0.0, 0.0, 0.0, 0.0, 1.0, 1.0, 1.0, 1.0, 0.0, 0.0, 0.0, 0.0, 1.0, 1.0, 1.0, 1.0, 0.0, 0.0, 0.0, 0.0, 1.0, 1.0, 1.0, 1.0, 0.0, 0.0, 0.0, 0.0, 1.0, 1.0, 1.0, 1.0, 0.0, 0.0, 0.0, 0.0, 1.0, 1.0, 1.0, 1.0, 0.0, 0.0, 0.0, 0.0, 1.0, 1.0, 1.0, 1.0, 0.0, 0.0, 0.0, 0.0, 1.0, 1.0, 1.0, 1.0, 0.0, 0.0, 0.0, 0.0, 1.0, 1.0, 1.0, 1.0, 0.0, 0.0, 0.0, 0.0, 1.0, 1.0, 1.0, 1.0, 0.0, 0.0, 0.0, 0.0, 1.0, 1.0, 1.0, 1.0, 0.0, 0.0, 0.0, 0.0, 1.0, 1.0, 1.0, 1.0, 0.0, 0.0, 0.0, 0.0, 1.0, 1.0, 1.0, 1.0, 0.0, 0.0, 0.0, 0.0, 1.0, 1.0, 1.0, 1.0, 0.0, 0.0, 0.0, 0.0, 1.0, 1.0, 1.0, 1.0, 0.0, 0.0, 0.0, 0.0, 1.0, 1.0, 1.0, 1.0, 0.0, 0.0, 0.0, 0.0, 1.0, 1.0, 1.0, 1.0, 0.0, 0.0, 0.0, 0.0, 1.0, 1.0, 1.0, 1.0, 0.0, 0.0, 0.0, 0.0, 1.0, 1.0, 1.0, 1.0, 0.0, 0.0, 0.0, 0.0, 1.0, 1.0, 1.0, 1.0, 0.0, 0.0, 0.0, 0.0, 1.0, 1.0, 1.0, 1.0, 0.0, 0.0, 0.0, 0.0, 1.0, 1.0, 1.0, 1.0, 0.0, 0.0, 0.0, 0.0, 1.0, 1.0, 1.0, 1.0, 0.0, 0.0, 0.0, 0.0, 1.0, 1.0, 1.0, 1.0, 0.0, 0.0, 0.0, 0.0, 1.0, 1.0, 1.0, 1.0, 0.0, 0.0, 0.0, 0.0, 1.0, 1.0, 1.0, 1.0, 0.0, 0.0, 0.0, 0.0, 1.0, 1.0, 1.0, 1.0, 0.0, 0.0, 0.0, 0.0, 1.0, 1.0, 1.0, 1.0, 0.0, 0.0, 0.0, 0.0, 1.0, 1.0, 1.0, 1.0, 0.0, 0.0, 0.0, 0.0, 1.0, 1.0, 1.0, 1.0, 0.0, 0.0, 0.0, 0.0, 1.0, 1.0, 1.0, 1.0, 0.0, 0.0, 0.0, 0.0, 1.0, 1.0, 1.0, 1.0, 0.0, 0.0, 0.0, 0.0, 1.0, 1.0, 1.0, 1.0, 0.0, 0.0, 0.0, 0.0, 1.0, 1.0, 1.0, 1.0, 0.0, 0.0, 0.0, 0.0, 1.0, 1.0, 1.0, 1.0, 0.0, 0.0, 0.0, 0.0, 1.0, 1.0, 1.0, 1.0, 0.0, 0.0, 0.0, 0.0, 1.0, 1.0, 1.0, 1.0, 0.0, 0.0, 0.0, 0.0, 1.0, 1.0, 1.0, 1.0, 0.0, 0.0, 0.0, 0.0, 1.0, 1.0, 1.0, 1.0, 0.0, 0.0, 0.0, 0.0, 1.0, 1.0, 1.0, 1.0, 0.0, 0.0, 0.0, 0.0, 1.0, 1.0, 1.0, 1.0, 0.0, 0.0, 0.0, 0.0, 1.0, 1.0, 1.0, 1.0, 0.0, 0.0, 0.0, 0.0, 1.0, 1.0, 1.0, 1.0, 0.0, 0.0, 0.0, 0.0, 1.0, 1.0, 1.0, 1.0, 0.0, 0.0, 0.0, 0.0, 1.0, 1.0, 1.0, 1.0, 0.0, 0.0, 0.0, 0.0, 1.0, 1.0, 1.0, 1.0, 0.0, 0.0, 0.0, 0.0, 1.0, 1.0, 1.0, 1.0, 0.0, 0.0, 0.0, 0.0, 1.0, 1.0, 1.0, 1.0, 0.0, 0.0, 0.0, 0.0, 1.0, 1.0, 1.0, 1.0, 0.0, 0.0, 0.0, 0.0, 1.0, 1.0, 1.0, 1.0, 0.0, 0.0, 0.0, 0.0, 1.0, 1.0, 1.0, 1.0, 0.0, 0.0, 0.0, 0.0, 1.0, 1.0, 1.0, 1.0, 0.0, 0.0, 0.0, 0.0, 1.0, 1.0, 1.0, 1.0, 0.0, 0.0, 0.0, 0.0, 1.0, 1.0, 1.0, 1.0, 0.0, 0.0, 0.0, 1.0, 0.0, 1.0, 1.0, 0.0, 1.0, 0.0, 0.0, 1.0, 0.0, 1.0, 1.0, 0.0, 1.0, 0.0, 0.0, 1.0, 0.0, 1.0, 1.0, 0.0, 1.0, 0.0, 0.0, 1.0, 0.0, 1.0, 1.0, 0.0, 1.0, 0.0, 0.0, 1.0, 0.0, 1.0, 1.0, 0.0, 1.0, 0.0, 0.0, 1.0, 0.0, 1.0, 1.0, 0.0, 1.0, 0.0, 0.0, 1.0, 0.0, 1.0, 1.0, 0.0, 1.0, 0.0, 0.5, 1.0, 0.0, 1.0, 1.0, 0.0, 1.0, 0.0, 0.5, 1.0, 0.0, 1.0, 1.0, 0.0, 1.0, 0.0, 0.0, 1.0, 0.0, 1.0, 1.0, 0.0, 1.0, 0.0, 0.5, 1.0, 0.0, 1.0, 1.0, 0.0, 1.0, 0.0, 0.5, 1.0, 0.0, 1.0, 1.0, 0.0, 1.0, 0.0, 0.0, 1.0, 0.0, 1.0, 1.0, 0.0, 1.0, 0.0, 0.5, 1.0, 0.0, 1.0, 1.0, 0.0, 1.0, 0.0, 0.5, 1.0, 0.0, 1.0, 1.0, 0.0, 1.0, 0.0, 0.0, 1.0, 0.0, 1.0, 1.0, 0.0, 1.0, 0.0, 0.5, 1.0, 0.0, 1.0, 1.0, 0.0, 1.0, 0.0, 0.5, 1.0, 0.0, 1.0, 1.0, 0.0, 1.0, 0.0, 0.0, 1.0, 0.0, 1.0, 1.0, 0.0, 1.0, 0.0, 0.5, 1.0, 0.0, 1.0, 1.0, 0.0, 1.0, 0.0, 0.5, 1.0, 0.0, 1.0, 1.0, 0.0, 1.0, 0.0, 0.0, 1.0, 0.0, 1.0, 1.0, 0.0, 1.0, 0.0, 0.5, 1.0, 0.0, 1.0, 1.0, 0.0, 1.0, 0.0, 0.5, 1.0, 0.0, 1.0, 1.0, 0.0, 1.0, 0.0, 0.0, 1.0, 0.0, 1.0, 1.0, 0.0, 1.0, 0.0, 0.0, 1.0, 0.0, 1.0, 1.0, 0.0, 1.0, 0.0, 0.0, 1.0, 0.0, 1.0, 1.0, 0.0, 1.0, 0.0, 0.0, 1.0, 0.0, 1.0, 1.0, 0.0, 1.0, 0.0, 0.0, 1.0, 0.0, 1.0, 1.0, 0.0, 1.0, 0.0, 0.0, 1.0, 0.0, 1.0, 1.0, 0.0, 1.0, 0.0, 0.0, 1.0, 0.0, 1.0, 1.0, 0.0, 1.0, 0.0, 0.0, 1.0, 0.0, 1.0, 1.0, 0.0, 1.0, 0.0, 0.0, 1.0, 0.0, 1.0, 1.0, 0.0, 1.0, 0.0, 0.0, 1.0, 0.0, 1.0, 1.0, 0.0, 1.0, 0.0, 0.0, 1.0, 0.0, 1.0, 1.0, 0.0, 1.0, 0.0, 0.0, 1.0, 0.0, 1.0, 1.0, 0.0, 1.0, 0.0, 0.0, 1.0, 0.0, 1.0, 1.0, 0.0, 1.0, 0.0, 0.0, 1.0, 0.0, 1.0, 1.0, 0.0, 1.0, 0.5, 1.0, 0.75, 0.933, 0.933, 0.75, 1.0, 0.5, 0.933, 0.25, 0.75, 0.06699, 0.5, 0.0, 0.25, 0.06699, 0.06699, 0.25, 0.0, 0.5, 0.06699, 0.75, 0.25, 0.933, 0.0, 0.0, 1.0, 0.0, 1.0, 1.0, 0.0, 1.0, 0.0, 0.0, 1.0, 0.0, 1.0, 1.0, 0.0, 1.0, 0.0, 0.0, 1.0, 0.0, 1.0, 1.0, 0.0, 1.0, 0.0, 0.0, 1.0, 0.0, 1.0, 1.0, 0.0, 1.0, 0.0, 0.0, 1.0, 0.0, 1.0, 1.0, 0.0, 1.0, 0.0, 0.0, 1.0, 0.0, 1.0, 1.0, 0.0, 1.0, 0.0, 0.0, 1.0, 0.0, 1.0, 1.0, 0.0, 1.0, 0.0, 0.0, 1.0, 0.0, 1.0, 1.0, 0.0, 1.0, 0.0, 0.0, 1.0, 0.0, 1.0, 1.0, 0.0, 1.0, 0.0, 0.0, 1.0, 0.0, 1.0, 1.0, 0.0, 1.0, 0.0, 0.0, 1.0, 0.0, 1.0, 1.0, 0.0, 1.0, 0.0, 0.0, 1.0, 0.0, 1.0, 1.0, 0.0, 1.0, 0.0, 0.0, 1.0, 0.0, 1.0, 1.0, 0.0, 1.0, 0.0, 0.0, 1.0, 0.0, 1.0, 1.0, 0.0, 1.0, 0.0, 0.0, 1.0, 0.0, 1.0, 1.0, 0.0, 1.0, 0.0, 0.0, 1.0, 0.0, 1.0, 1.0, 0.0, 1.0, 0.0, 0.0, 1.0, 0.0, 1.0, 1.0, 0.0, 1.0, 0.0, 0.0, 1.0, 0.0, 1.0, 1.0, 0.0, 1.0, 0.0, 0.0, 1.0, 0.0, 1.0, 1.0, 0.0, 1.0, 0.0, 0.0, 1.0, 0.5, 0.0, 1.0, 0.0, 0.0, 1.0, 0.5, 0.0, 1.0, 0.0, 0.5, 1.0, 0.0, 1.0, 1.0, 0.0, 0.5, 1.0, 0.0, 1.0, 1.0, 0.0, 0.0, 1.0, 0.0, 1.0, 1.0, 0.0, 1.0, 0.0, 0.0, 1.0, 0.0, 1.0, 1.0, 0.0, 1.0, 0.0, 0.0, 1.0, 0.0, 1.0, 1.0, 0.0, 1.0, 0.0, 0.0, 1.0, 0.0, 1.0, 1.0, 0.0, 1.0, 0.0, 0.0, 1.0, 0.0, 1.0, 1.0, 0.0, 1.0, 0.0, 0.0, 1.0, 0.0, 1.0, 1.0, 0.0, 1.0, 0.0, 0.0, 1.0, 0.0, 1.0, 1.0, 0.0, 1.0, 0.0, 0.0, 1.0, 0.0, 1.0, 1.0, 0.0, 1.0, 0.0, 0.0, 1.0, 0.0, 1.0, 1.0, 0.0, 1.0, 0.0, 0.0, 1.0, 0.0, 1.0, 1.0, 0.0, 1.0, 0.0, 0.0, 1.0, 0.0, 1.0, 1.0, 0.0, 1.0, 0.0, 0.0, 1.0, 0.0, 1.0, 1.0, 0.0, 1.0, 0.5, 1.0, 0.75, 0.933, 0.933, 0.75, 1.0, 0.5, 0.933, 0.25, 0.75, 0.06699, 0.5, 0.0, 0.25, 0.06699, 0.06699, 0.25, 0.0, 0.5, 0.06699, 0.75, 0.25, 0.933, 0.0, 0.0, 1.0, 0.0, 1.0, 1.0, 0.0, 1.0, 0.0, 0.0, 1.0, 0.0, 1.0, 1.0, 0.0, 1.0, 0.0, 0.0, 1.0, 0.0, 1.0, 1.0, 0.0, 1.0, 0.0, 0.0, 1.0, 0.0, 1.0, 1.0, 0.0, 1.0, 0.0, 0.0, 1.0, 0.0, 1.0, 1.0, 0.0, 1.0, 0.0, 0.0, 1.0, 0.0, 1.0, 1.0, 0.0, 1.0, 0.0, 0.0, 1.0, 0.0, 1.0, 1.0, 0.0, 1.0, 0.0, 0.0, 1.0, 0.0, 1.0, 1.0, 0.0, 1.0, 0.0, 0.0, 1.0, 0.0, 1.0, 1.0, 0.0, 1.0, 0.0, 0.0, 1.0, 0.0, 1.0, 1.0, 0.0, 1.0, 0.0, 0.0, 1.0, 0.0, 1.0, 1.0, 0.0, 1.0])
me_cylinder_001.materials.append(mat_red)
me_cylinder_001.materials.append(mat_black)
me_cylinder_001.use_remesh_preserve_volume = False
me_cylinder_001.use_remesh_preserve_attributes = False
me_cylinder_001.use_mirror_vertex_groups = False
me_cylinder_001.update()
me_cylinder_001.normals_split_custom_set([tuple(v) for v in zip(*[iter([0.4997, 0.8655, 0.03416, 0.4997, 0.8655, 0.03416, 0.4997, 0.8655, 0.03416, 0.4997, 0.8655, 0.03416, 0.9994, -4.039e-07, 0.03416, 0.9994, -4.039e-07, 0.03416, 0.9994, -4.039e-07, 0.03416, 0.9994, -4.039e-07, 0.03416, 0.4997, -0.8655, 0.03416, 0.4997, -0.8655, 0.03416, 0.4997, -0.8655, 0.03416, 0.4997, -0.8655, 0.03416, -0.4997, -0.8655, 0.03416, -0.4997, -0.8655, 0.03416, -0.4997, -0.8655, 0.03416, -0.4997, -0.8655, 0.03416, -0.4997, 0.8655, 0.03416, -0.4997, 0.8655, 0.03416, -0.4997, 0.8655, 0.03416, -0.4997, 0.8655, 0.03416, -0.9994, 4.039e-07, 0.03416, -0.9994, 4.039e-07, 0.03416, -0.9994, 4.039e-07, 0.03416, -0.9994, 4.039e-07, 0.03416, 1.0, -2.083e-07, 0.0, 1.0, -2.083e-07, 0.0, 1.0, -2.083e-07, 0.0, 1.0, -2.083e-07, 0.0, -0.983, 1.402e-07, 0.1836, -0.983, 1.402e-07, 0.1836, -0.983, 1.402e-07, 0.1836, -0.983, 1.402e-07, 0.1836, -0.983, -1.402e-07, 0.1836, -0.983, -1.402e-07, 0.1836, -0.983, -1.402e-07, 0.1836, -0.983, -1.402e-07, 0.1836, -0.9994, -4.039e-07, 0.03416, -0.9994, -4.039e-07, 0.03416, -0.9994, -4.039e-07, 0.03416, -0.9994, -4.039e-07, 0.03416, -0.4915, 0.8513, 0.1836, -0.4915, 0.8513, 0.1836, -0.4915, 0.8513, 0.1836, -0.4915, 0.8513, 0.1836, -0.4915, 0.8513, 0.1836, -0.4915, 0.8513, 0.1836, -0.4915, 0.8513, 0.1836, -0.4915, 0.8513, 0.1836, -0.4997, 0.8655, 0.03416, -0.4997, 0.8655, 0.03416, -0.4997, 0.8655, 0.03416, -0.4997, 0.8655, 0.03416, -0.4915, -0.8513, 0.1836, -0.4915, -0.8513, 0.1836, -0.4915, -0.8513, 0.1836, -0.4915, -0.8513, 0.1836, -0.4915, -0.8513, 0.1836, -0.4915, -0.8513, 0.1836, -0.4915, -0.8513, 0.1836, -0.4915, -0.8513, 0.1836, -0.4997, -0.8655, 0.03416, -0.4997, -0.8655, 0.03416, -0.4997, -0.8655, 0.03416, -0.4997, -0.8655, 0.03416, 0.4915, -0.8513, 0.1836, 0.4915, -0.8513, 0.1836, 0.4915, -0.8513, 0.1836, 0.4915, -0.8513, 0.1836, 0.4915, -0.8513, 0.1836, 0.4915, -0.8513, 0.1836, 0.4915, -0.8513, 0.1836, 0.4915, -0.8513, 0.1836, 0.4997, -0.8655, 0.03416, 0.4997, -0.8655, 0.03416, 0.4997, -0.8655, 0.03416, 0.4997, -0.8655, 0.03416, 0.983, -2.803e-07, 0.1836, 0.983, -2.803e-07, 0.1836, 0.983, -2.803e-07, 0.1836, 0.983, -2.803e-07, 0.1836, 0.983, 1.402e-07, 0.1836, 0.983, 1.402e-07, 0.1836, 0.983, 1.402e-07, 0.1836, 0.983, 1.402e-07, 0.1836, 0.9994, 4.039e-07, 0.03416, 0.9994, 4.039e-07, 0.03416, 0.9994, 4.039e-07, 0.03416, 0.9994, 4.039e-07, 0.03416, 0.4915, 0.8513, 0.1836, 0.4915, 0.8513, 0.1836, 0.4915, 0.8513, 0.1836, 0.4915, 0.8513, 0.1836, 0.4915, 0.8513, 0.1836, 0.4915, 0.8513, 0.1836, 0.4915, 0.8513, 0.1836, 0.4915, 0.8513, 0.1836, 0.4997, 0.8655, 0.03416, 0.4997, 0.8655, 0.03416, 0.4997, 0.8655, 0.03416, 0.4997, 0.8655, 0.03416, -0.1433, 2.352e-08, -0.9897, -0.1433, 2.352e-08, -0.9897, -0.1433, 2.352e-08, -0.9897, -0.1433, 2.352e-08, -0.9897, -0.07166, 0.1241, -0.9897, -0.07166, 0.1241, -0.9897, -0.07166, 0.1241, -0.9897, -0.07166, 0.1241, -0.9897, -0.07166, -0.1241, -0.9897, -0.07166, -0.1241, -0.9897, -0.07166, -0.1241, -0.9897, -0.07166, -0.1241, -0.9897, 0.07166, 0.1241, -0.9897, 0.07166, 0.1241, -0.9897, 0.07166, 0.1241, -0.9897, 0.07166, 0.1241, -0.9897, -0.1433, 0.0, -0.9897, -0.1433, 0.0, -0.9897, -0.1433, 0.0, -0.9897, -0.1433, 0.0, -0.9897, 0.1433, 0.0, -0.9897, 0.1433, 0.0, -0.9897, 0.1433, 0.0, -0.9897, 0.1433, 0.0, -0.9897, -0.07166, 0.1241, -0.9897, -0.07166, 0.1241, -0.9897, -0.07166, 0.1241, -0.9897, -0.07166, 0.1241, -0.9897, -0.07166, -0.1241, -0.9897, -0.07166, -0.1241, -0.9897, -0.07166, -0.1241, -0.9897, -0.07166, -0.1241, -0.9897, 0.07166, -0.1241, -0.9897, 0.07166, -0.1241, -0.9897, 0.07166, -0.1241, -0.9897, 0.07166, -0.1241, -0.9897, 0.07166, 0.1241, -0.9897, 0.07166, 0.1241, -0.9897, 0.07166, 0.1241, -0.9897, 0.07166, 0.1241, -0.9897, 0.1433, 0.0, -0.9897, 0.1433, 0.0, -0.9897, 0.1433, 0.0, -0.9897, 0.1433, 0.0, -0.9897, 0.07166, -0.1241, -0.9897, 0.07166, -0.1241, -0.9897, 0.07166, -0.1241, -0.9897, 0.07166, -0.1241, -0.9897, -0.5, 0.866, 0.0, -0.5, 0.866, 0.0, -0.5, 0.866, 0.0, -0.5, 0.866, 0.0, -4.618e-08, 0.0, 1.0, -4.618e-08, 0.0, 1.0, -4.618e-08, 0.0, 1.0, -4.618e-08, 0.0, 1.0, -4.618e-08, 0.0, 1.0, -4.618e-08, 0.0, 1.0, -4.618e-08, 0.0, 1.0, -4.618e-08, 0.0, 1.0, -4.618e-08, 0.0, 1.0, -4.618e-08, 0.0, 1.0, -4.618e-08, 0.0, 1.0, -4.618e-08, 0.0, 1.0, -1.0, 0.0, 0.0, -1.0, 0.0, 0.0, -1.0, 0.0, 0.0, -1.0, 0.0, 0.0, -0.5, -0.866, 0.0, -0.5, -0.866, 0.0, -0.5, -0.866, 0.0, -0.5, -0.866, 0.0, -0.5, 0.866, 0.0, -0.5, 0.866, 0.0, -0.5, 0.866, 0.0, -0.5, 0.866, 0.0, 0.5, 0.866, 0.0, 0.5, 0.866, 0.0, 0.5, 0.866, 0.0, 0.5, 0.866, 0.0, 0.5, -0.866, 0.0, 0.5, -0.866, 0.0, 0.5, -0.866, 0.0, 0.5, -0.866, 0.0, -1.0, 0.0, 0.0, -1.0, 0.0, 0.0, -1.0, 0.0, 0.0, -1.0, 0.0, 0.0, 1.0, 0.0, 0.0, 1.0, 0.0, 0.0, 1.0, 0.0, 0.0, 1.0, 0.0, 0.0, -0.5, -0.866, 0.0, -0.5, -0.866, 0.0, -0.5, -0.866, 0.0, -0.5, -0.866, 0.0, 0.5, 0.866, 0.0, 0.5, 0.866, 0.0, 0.5, 0.866, 0.0, 0.5, 0.866, 0.0, 0.5, -0.866, 0.0, 0.5, -0.866, 0.0, 0.5, -0.866, 0.0, 0.5, -0.866, 0.0, 1.0, -1.196e-07, 0.0, 1.0, -1.196e-07, 0.0, 1.0, -1.196e-07, 0.0, 1.0, -1.196e-07, 0.0, 0.0, 0.0, 1.0, 0.0, 0.0, 1.0, 0.0, 0.0, 1.0, 0.0, 0.0, 1.0, 0.0, 0.0, 1.0, 0.0, 0.0, 1.0, 0.0, 0.0, 1.0, 0.0, 0.0, 1.0, 0.0, 0.0, 1.0, 0.0, 0.0, 1.0, 0.0, 0.0, 1.0, 0.0, 0.0, 1.0, 0.0, 0.0, 1.0, 0.0, 0.0, 1.0, 0.0, 0.0, 1.0, 0.0, 0.0, 1.0, 0.0, 0.0, 1.0, 0.0, 0.0, 1.0, 0.0, 0.0, 1.0, 0.0, 0.0, 1.0, 0.0, 0.0, 1.0, 0.0, 0.0, 1.0, 0.0, 0.0, 1.0, 0.0, 0.0, 1.0, 0.0, 0.0, 1.0, 0.0, 0.0, 1.0, 0.0, 0.0, 1.0, 0.0, 0.0, 1.0, 0.0, 0.0, 1.0, 0.0, 0.0, 1.0, 0.0, 0.0, 1.0, 0.0, 0.0, 1.0, 0.0, 0.0, 1.0, 0.0, 0.0, 1.0, 0.0, 0.0, 1.0, 0.0, 0.0, 1.0, 0.0, 0.0, 1.0, 0.0, 0.0, 1.0, 0.0, 0.0, 1.0, 0.0, 0.0, 1.0, 0.0, 0.0, 1.0, 0.0, 0.0, 1.0, 0.0, 0.0, 1.0, 0.0, 0.0, 1.0, -0.03608, -0.07319, 0.9967, -0.03608, -0.07319, 0.9967, -0.03608, -0.07319, 0.9967, -0.03608, -0.07319, 0.9967, 0.03608, 0.07319, 0.9967, 0.03608, 0.07319, 0.9967, 0.03608, 0.07319, 0.9967, 0.03608, 0.07319, 0.9967, -0.03608, 0.07319, 0.9967, -0.03608, 0.07319, 0.9967, -0.03608, 0.07319, 0.9967, -0.03608, 0.07319, 0.9967, 0.03608, -0.07319, 0.9967, 0.03608, -0.07319, 0.9967, 0.03608, -0.07319, 0.9967, 0.03608, -0.07319, 0.9967, -0.05035, 0.1021, 0.9935, -0.05035, 0.1021, 0.9935, -0.05035, 0.1021, 0.9935, -0.05035, 0.1021, 0.9935, -1.0, 2.089e-07, 7.857e-07, -1.0, 2.089e-07, 7.857e-07, -1.0, 2.089e-07, 7.857e-07, -1.0, 2.089e-07, 7.857e-07, 0.05035, -0.1021, 0.9935, 0.05035, -0.1021, 0.9935, 0.05035, -0.1021, 0.9935, 0.05035, -0.1021, 0.9935, 1.0, 0.0, 0.0, 1.0, 0.0, 0.0, 1.0, 0.0, 0.0, 1.0, 0.0, 0.0, -1.0, 0.0, 0.0, -1.0, 0.0, 0.0, -1.0, 0.0, 0.0, -1.0, 0.0, 0.0, -0.05035, -0.1021, 0.9935, -0.05035, -0.1021, 0.9935, -0.05035, -0.1021, 0.9935, -0.05035, -0.1021, 0.9935, 1.0, 0.0, 0.0, 1.0, 0.0, 0.0, 1.0, 0.0, 0.0, 1.0, 0.0, 0.0, 0.05035, 0.1021, 0.9935, 0.05035, 0.1021, 0.9935, 0.05035, 0.1021, 0.9935, 0.05035, 0.1021, 0.9935, -7.668e-08, 0.0, -1.0, -7.668e-08, 0.0, -1.0, -7.668e-08, 0.0, -1.0, -7.668e-08, 0.0, -1.0, -7.668e-08, 0.0, -1.0, -7.668e-08, 0.0, -1.0, -7.668e-08, 0.0, -1.0, -7.668e-08, 0.0, -1.0, -7.668e-08, 0.0, -1.0, -7.668e-08, 0.0, -1.0, -7.668e-08, 0.0, -1.0, -7.668e-08, 0.0, -1.0, -0.4766, -0.8791, 0.0, -0.4766, -0.8791, 0.0, -0.4766, -0.8791, 0.0, -0.4766, -0.8791, 0.0, 0.4766, 0.8791, 0.0, 0.4766, 0.8791, 0.0, 0.4766, 0.8791, 0.0, 0.4766, 0.8791, 0.0, 0.4766, -0.8791, 0.0, 0.4766, -0.8791, 0.0, 0.4766, -0.8791, 0.0, 0.4766, -0.8791, 0.0, 1.0, 0.0, 0.0, 1.0, 0.0, 0.0, 1.0, 0.0, 0.0, 1.0, 0.0, 0.0, -0.4766, 0.8791, 0.0, -0.4766, 0.8791, 0.0, -0.4766, 0.8791, 0.0, -0.4766, 0.8791, 0.0, -1.0, 0.0, 0.0, -1.0, 0.0, 0.0, -1.0, 0.0, 0.0, -1.0, 0.0, 0.0, -0.4766, -0.8791, 0.0, -0.4766, -0.8791, 0.0, -0.4766, -0.8791, 0.0, -0.4766, -0.8791, 0.0, -0.4766, 0.8791, 0.0, -0.4766, 0.8791, 0.0, -0.4766, 0.8791, 0.0, -0.4766, 0.8791, 0.0, 0.4766, 0.8791, 0.0, 0.4766, 0.8791, 0.0, 0.4766, 0.8791, 0.0, 0.4766, 0.8791, 0.0, 0.4766, -0.8791, 0.0, 0.4766, -0.8791, 0.0, 0.4766, -0.8791, 0.0, 0.4766, -0.8791, 0.0, -1.0, 0.0, 0.0, -1.0, 0.0, 0.0, -1.0, 0.0, 0.0, -1.0, 0.0, 0.0, 1.0, 0.0, 0.0, 1.0, 0.0, 0.0, 1.0, 0.0, 0.0, 1.0, 0.0, 0.0, 0.0, 1.0, 1.008e-06, 0.0, 1.0, 1.008e-06, 0.0, 1.0, 1.008e-06, 0.0, 1.0, 1.008e-06, -1.0, 0.0, 0.0, -1.0, 0.0, 0.0, -1.0, 0.0, 0.0, -1.0, 0.0, 0.0, 0.0, -1.0, -9.672e-07, 0.0, -1.0, -9.672e-07, 0.0, -1.0, -9.672e-07, 0.0, -1.0, -9.672e-07, 0.0, 0.0, -1.0, 0.0, 0.0, -1.0, 0.0, 0.0, -1.0, 0.0, 0.0, -1.0, 0.0, 0.0, 1.0, 0.0, 0.0, 1.0, 0.0, 0.0, 1.0, 0.0, 0.0, 1.0, 1.0, 0.0, 0.0, 1.0, 0.0, 0.0, 1.0, 0.0, 0.0, 1.0, 0.0, 0.0, -5.879e-09, 1.0, 1.058e-06, -5.879e-09, 1.0, 1.058e-06, -5.879e-09, 1.0, 1.058e-06, -5.879e-09, 1.0, 1.058e-06, -1.0, 0.0, 0.0, -1.0, 0.0, 0.0, -1.0, 0.0, 0.0, -1.0, 0.0, 0.0, 5.266e-09, -1.0, -1.27e-06, 5.266e-09, -1.0, -1.27e-06, 5.266e-09, -1.0, -1.27e-06, 5.266e-09, -1.0, -1.27e-06, -0.06389, 0.0, -0.998, -0.06389, 0.0, -0.998, -0.06389, 0.0, -0.998, -0.06389, 0.0, -0.998, -0.06259, 0.0, 0.998, -0.06259, 0.0, 0.998, -0.06259, 0.0, 0.998, -0.06259, 0.0, 0.998, 0.06389, 0.0, 0.998, 0.06389, 0.0, 0.998, 0.06389, 0.0, 0.998, 0.06389, 0.0, 0.998, 0.02205, 0.0, 0.9998, 0.02205, 0.0, 0.9998, 0.02205, 0.0, 0.9998, 0.02205, 0.0, 0.9998, 0.0, 0.0, 1.0, 0.0, 0.0, 1.0, 0.0, 0.0, 1.0, 0.0, 0.0, 1.0, 0.0, 0.0, 1.0, 0.0, 0.0, 1.0, 0.0, 0.0, 1.0, 0.0, 0.0, 1.0, 0.0, 0.0, 1.0, 0.0, 0.0, 1.0, 0.0, 0.0, 1.0, 0.0, 0.0, 1.0, 0.0, 0.0, 1.0, 0.0, 0.0, 1.0, 0.0, 0.0, 1.0, 0.0, 0.0, 1.0, 0.0, 0.0, 1.0, 0.0, 0.0, 1.0, 0.0, 0.0, 1.0, 0.0, 0.0, 1.0, 0.0, 0.0, 1.0, 0.0, 0.0, 1.0, 0.0, 0.0, 1.0, 0.0, 0.0, 1.0, 0.0, 0.0, 1.0, 0.0, 0.0, 1.0, 0.0, 0.0, 1.0, 0.0, 0.0, 1.0, 0.0, 0.0, 1.0, 0.0, 0.0, 1.0, 0.0, 0.0, 1.0, 0.0, 0.0, 1.0, 0.0, 0.0, 1.0, 0.0, 0.0, 1.0, 0.0, 0.0, 1.0, 0.0, 0.0, 1.0, 0.0, 0.0, 1.0, 0.0, 0.0, 1.0, 0.0, 0.0, 1.0, 0.0, 0.0, 1.0, -0.0216, 0.0, 0.9998, -0.0216, 0.0, 0.9998, -0.0216, 0.0, 0.9998, -0.0216, 0.0, 0.9998, 0.06259, 0.0, -0.998, 0.06259, 0.0, -0.998, 0.06259, 0.0, -0.998, 0.06259, 0.0, -0.998, 0.0216, 0.0, -0.9998, 0.0216, 0.0, -0.9998, 0.0216, 0.0, -0.9998, 0.0216, 0.0, -0.9998, 0.0, 0.0, -1.0, 0.0, 0.0, -1.0, 0.0, 0.0, -1.0, 0.0, 0.0, -1.0, 0.0, 0.0, -1.0, 0.0, 0.0, -1.0, 0.0, 0.0, -1.0, 0.0, 0.0, -1.0, 0.0, 0.0, -1.0, 0.0, 0.0, -1.0, 0.0, 0.0, -1.0, 0.0, 0.0, -1.0, 0.0, 0.0, -1.0, 0.0, 0.0, -1.0, 0.0, 0.0, -1.0, 0.0, 0.0, -1.0, 0.0, 0.0, -1.0, 0.0, 0.0, -1.0, 0.0, 0.0, -1.0, 0.0, 0.0, -1.0, 0.0, 0.0, -1.0, 0.0, 0.0, -1.0, 0.0, 0.0, -1.0, 0.0, 0.0, -1.0, 0.0, 0.0, -1.0, 0.0, 0.0, -1.0, 0.0, 0.0, -1.0, 0.0, 0.0, -1.0, 0.0, 0.0, -1.0, 0.0, 0.0, -1.0, 0.0, 0.0, -1.0, 0.0, 0.0, -1.0, 0.0, 0.0, -1.0, 0.0, 0.0, -1.0, 0.0, 0.0, -1.0, 0.0, 0.0, -1.0, 0.0, 0.0, -1.0, 0.0, 0.0, -1.0, 0.0, 0.0, -1.0, 0.0, 0.0, -1.0, -0.02205, 0.0, -0.9998, -0.02205, 0.0, -0.9998, -0.02205, 0.0, -0.9998, -0.02205, 0.0, -0.9998, -6.695e-09, -1.0, -1.128e-06, -6.695e-09, -1.0, -1.128e-06, -6.695e-09, -1.0, -1.128e-06, -6.695e-09, -1.0, -1.128e-06, 1.376e-08, -1.0, -1.128e-06, 1.376e-08, -1.0, -1.128e-06, 1.376e-08, -1.0, -1.128e-06, 1.376e-08, -1.0, -1.128e-06, 0.0, -1.0, -9.256e-07, 0.0, -1.0, -9.256e-07, 0.0, -1.0, -9.256e-07, 0.0, -1.0, -9.256e-07, 0.0, -1.0, -9.256e-07, 0.0, -1.0, -9.256e-07, 0.0, -1.0, -9.256e-07, 0.0, -1.0, -9.256e-07, 0.0, -1.0, -9.256e-07, 0.0, -1.0, -9.256e-07, 0.0, -1.0, -9.256e-07, 0.0, -1.0, -9.256e-07, 0.0, -1.0, -9.256e-07, 0.0, -1.0, -9.256e-07, 0.0, -1.0, -9.256e-07, 0.0, -1.0, -9.256e-07, 0.0, -1.0, -8.638e-07, 0.0, -1.0, -8.638e-07, 0.0, -1.0, -8.638e-07, 0.0, -1.0, -8.638e-07, 0.0, -1.0, -1.067e-06, 0.0, -1.0, -1.067e-06, 0.0, -1.0, -1.067e-06, 0.0, -1.0, -1.067e-06, 0.0, -1.0, -9.256e-07, 0.0, -1.0, -9.256e-07, 0.0, -1.0, -9.256e-07, 0.0, -1.0, -9.256e-07, 0.0, -1.0, -8.638e-07, 0.0, -1.0, -8.638e-07, 0.0, -1.0, -8.638e-07, 0.0, -1.0, -8.638e-07, 0.0, -1.0, -1.005e-06, 0.0, -1.0, -1.005e-06, 0.0, -1.0, -1.005e-06, 0.0, -1.0, -1.005e-06, 0.0, -1.0, -9.874e-07, 0.0, -1.0, -9.874e-07, 0.0, -1.0, -9.874e-07, 0.0, -1.0, -9.874e-07, -1.425e-08, -1.0, -1.269e-06, -1.425e-08, -1.0, -1.269e-06, -1.425e-08, -1.0, -1.269e-06, -1.425e-08, -1.0, -1.269e-06, 7.308e-09, 1.0, 1.128e-06, 7.308e-09, 1.0, 1.128e-06, 7.308e-09, 1.0, 1.128e-06, 7.308e-09, 1.0, 1.128e-06, -3.709e-09, 1.0, 1.058e-06, -3.709e-09, 1.0, 1.058e-06, -3.709e-09, 1.0, 1.058e-06, -3.709e-09, 1.0, 1.058e-06, 0.0, 1.0, 9.561e-07, 0.0, 1.0, 9.561e-07, 0.0, 1.0, 9.561e-07, 0.0, 1.0, 9.561e-07, 0.0, 1.0, 9.561e-07, 0.0, 1.0, 9.561e-07, 0.0, 1.0, 9.561e-07, 0.0, 1.0, 9.561e-07, 0.0, 1.0, 1.007e-06, 0.0, 1.0, 1.007e-06, 0.0, 1.0, 1.007e-06, 0.0, 1.0, 1.007e-06, 0.0, 1.0, 1.007e-06, 0.0, 1.0, 1.007e-06, 0.0, 1.0, 1.007e-06, 0.0, 1.0, 1.007e-06, 0.0, 1.0, 9.561e-07, 0.0, 1.0, 9.561e-07, 0.0, 1.0, 9.561e-07, 0.0, 1.0, 9.561e-07, 0.0, 1.0, 1.007e-06, 0.0, 1.0, 1.007e-06, 0.0, 1.0, 1.007e-06, 0.0, 1.0, 1.007e-06, 0.0, 1.0, 1.007e-06, 0.0, 1.0, 1.007e-06, 0.0, 1.0, 1.007e-06, 0.0, 1.0, 1.007e-06, 0.0, 1.0, 1.078e-06, 0.0, 1.0, 1.078e-06, 0.0, 1.0, 1.078e-06, 0.0, 1.0, 1.078e-06, 0.0, 1.0, 1.078e-06, 0.0, 1.0, 1.078e-06, 0.0, 1.0, 1.078e-06, 0.0, 1.0, 1.078e-06, 0.0, 1.0, 1.058e-06, 0.0, 1.0, 1.058e-06, 0.0, 1.0, 1.058e-06, 0.0, 1.0, 1.058e-06, 4.182e-09, 1.0, 1.058e-06, 4.182e-09, 1.0, 1.058e-06, 4.182e-09, 1.0, 1.058e-06, 4.182e-09, 1.0, 1.058e-06, 0.3329, 0.0, -0.943, 0.3329, 0.0, -0.943, 0.3329, 0.0, -0.943, 0.3329, 0.0, -0.943, -0.002476, 0.9962, -0.0866, -0.004723, 0.9957, -0.09219, -0.004723, 0.9957, -0.09219, -0.01011, 0.9959, -0.08945, -0.3331, 0.0, -0.9429, -0.3331, 0.0, -0.9429, -0.3331, 0.0, -0.9429, -0.3331, 0.0, -0.9429, 0.002403, -0.9962, -0.08649, 0.004613, -0.9958, -0.09193, 0.004613, -0.9958, -0.09193, 0.009851, -0.996, -0.08923, -0.05117, 0.0, -0.9987, -0.05117, 0.0, -0.9987, -0.05117, 0.0, -0.9987, -0.05117, 0.0, -0.9987, 0.0, -0.997, -0.07733, 0.0, -0.997, -0.07733, 0.0, -0.997, -0.07733, 0.0, -0.997, -0.07733, 0.0, 0.997, -0.07733, 0.0, 0.997, -0.07733, 0.0, 0.997, -0.07733, 0.0, 0.997, -0.07733, -0.006609, 0.9957, -0.09291, -0.004472, 0.9962, -0.08729, -0.004472, 0.9962, -0.08729, 0.0008137, 0.9959, -0.0902, 0.0, -0.997, -0.07733, 0.0, -0.997, -0.07733, 0.0, -0.997, -0.07733, 0.0, -0.997, -0.07733, 0.0, 0.997, -0.07733, 0.0, 0.997, -0.07733, 0.0, 0.997, -0.07733, 0.0, 0.997, -0.07733, 0.0, -0.997, -0.07733, 0.0, -0.997, -0.07733, 0.0, -0.997, -0.07733, 0.0, -0.997, -0.07733, 0.0, 0.997, -0.07733, 0.0, 0.997, -0.07733, 0.0, 0.997, -0.07733, 0.0, 0.997, -0.07733, 0.0, -0.997, -0.07733, 0.0, -0.997, -0.07733, 0.0, -0.997, -0.07733, 0.0, -0.997, -0.07733, 0.0, 0.997, -0.07733, 0.0, 0.997, -0.07733, 0.0, 0.997, -0.07733, 0.0, 0.997, -0.07733, 0.3471, 0.0, -0.9378, 0.3471, 0.0, -0.9378, 0.3471, 0.0, -0.9378, 0.3471, 0.0, -0.9378, 0.0, -0.997, -0.07733, 0.0, -0.997, -0.07733, 0.0, -0.997, -0.07733, 0.0, -0.997, -0.07733, 0.0, 0.997, -0.07733, 0.0, 0.997, -0.07733, 0.0, 0.997, -0.07733, 0.0, 0.997, -0.07733, 0.0, -0.997, -0.07733, 0.0, -0.997, -0.07733, 0.0, -0.997, -0.07733, 0.0, -0.997, -0.07733, 0.0005531, 0.9967, -0.08156, 0.001384, 0.9968, -0.08006, 0.001384, 0.9968, -0.08006, 0.002471, 0.9967, -0.08133, 0.05012, 3.248e-07, -0.9987, 0.05012, 3.248e-07, -0.9987, 0.05012, 3.248e-07, -0.9987, 0.05012, 3.248e-07, -0.9987, 0.01729, 2.71e-07, -0.9999, 0.01729, 2.71e-07, -0.9999, 0.01729, 2.71e-07, -0.9999, 0.01729, 2.71e-07, -0.9999, 0.0, 0.0, -1.0, 0.0, 0.0, -1.0, 0.0, 0.0, -1.0, 0.0, 0.0, -1.0, 0.0, 0.0, -1.0, 0.0, 0.0, -1.0, 0.0, 0.0, -1.0, 0.0, 0.0, -1.0, 0.0, 0.0, -1.0, 0.0, 0.0, -1.0, 0.0, 0.0, -1.0, 0.0, 0.0, -1.0, 0.0, 0.0, -1.0, 0.0, 0.0, -1.0, 0.0, 0.0, -1.0, 0.0, 0.0, -1.0, 0.0, 0.0, -1.0, 0.0, 0.0, -1.0, 0.0, 0.0, -1.0, 0.0, 0.0, -1.0, 0.0, 0.0, -1.0, 0.0, 0.0, -1.0, 0.0, 0.0, -1.0, 0.0, 0.0, -1.0, 0.0, 0.0, -1.0, 0.0, 0.0, -1.0, 0.0, 0.0, -1.0, 0.0, 0.0, -1.0, 0.0, 0.0, -1.0, 0.0, 0.0, -1.0, 0.0, 0.0, -1.0, 0.0, 0.0, -1.0, 0.0, 0.0, -1.0, 0.0, 0.0, -1.0, 0.0, 0.0, -1.0, 0.0, 0.0, -1.0, 0.0, 0.0, -1.0, 0.0, 0.0, -1.0, 0.0, 0.0, -1.0, 0.0, 0.0, -1.0, -0.01765, 0.0, -0.9998, -0.01765, 0.0, -0.9998, -0.01765, 0.0, -0.9998, -0.01765, 0.0, -0.9998, -0.0101, -0.9959, -0.08945, -0.004723, -0.9957, -0.09219, -0.004723, -0.9957, -0.09219, -0.002477, -0.9962, -0.08661, -0.00242, -0.9966, -0.08272, -0.001487, -0.9964, -0.08423, -0.001487, -0.9964, -0.08423, -0.0003358, -0.9966, -0.08295, 0.0, -0.9967, -0.08116, 0.0, -0.9967, -0.08116, 0.0, -0.9967, -0.08116, 0.0, -0.9967, -0.08116, 0.0, -0.9967, -0.08116, 0.0, -0.9967, -0.08116, 0.0, -0.9967, -0.08116, 0.0, -0.9967, -0.08116, 0.0, -0.9967, -0.08116, 0.0, -0.9967, -0.08116, 0.0, -0.9967, -0.08116, 0.0, -0.9967, -0.08116, 0.0, -0.9967, -0.08116, 0.0, -0.9967, -0.08116, 0.0, -0.9967, -0.08116, 0.0, -0.9967, -0.08116, 0.0, -0.9967, -0.08116, 0.0, -0.9967, -0.08116, 0.0, -0.9967, -0.08116, 0.0, -0.9967, -0.08116, 0.0, -0.9967, -0.08116, 0.0, -0.9967, -0.08116, 0.0, -0.9967, -0.08116, 0.0, -0.9967, -0.08116, 0.0, -0.9967, -0.08116, 0.0, -0.9967, -0.08116, 0.0, -0.9967, -0.08116, 0.0, -0.9967, -0.08116, 0.0, -0.9967, -0.08116, 0.0, -0.9967, -0.08116, 0.0, -0.9967, -0.08116, 0.0, -0.9967, -0.08116, 0.0, -0.9967, -0.08116, 0.0, -0.9967, -0.08116, 0.0, -0.9967, -0.08116, 0.0, -0.9967, -0.08116, 0.0, -0.9967, -0.08116, 0.0, -0.9967, -0.08116, 0.0, -0.9967, -0.08116, 0.0, -0.9967, -0.08116, 0.000292, -0.9966, -0.08289, 0.001455, -0.9965, -0.08416, 0.001455, -0.9965, -0.08416, 0.002316, -0.9966, -0.08273, 0.009809, 0.996, -0.08925, 0.004614, 0.9958, -0.09193, 0.004614, 0.9958, -0.09193, 0.002421, 0.9962, -0.08653, 0.002316, 0.9966, -0.08272, 0.001455, 0.9965, -0.08416, 0.001455, 0.9965, -0.08416, 0.0002923, 0.9966, -0.08289, 0.0, 0.9967, -0.08115, 0.0, 0.9967, -0.08115, 0.0, 0.9967, -0.08115, 0.0, 0.9967, -0.08115, 0.0, 0.9967, -0.08115, 0.0, 0.9967, -0.08115, 0.0, 0.9967, -0.08115, 0.0, 0.9967, -0.08115, 0.0, 0.9967, -0.08115, 0.0, 0.9967, -0.08115, 0.0, 0.9967, -0.08115, 0.0, 0.9967, -0.08115, 0.0, 0.9967, -0.08115, 0.0, 0.9967, -0.08115, 0.0, 0.9967, -0.08115, 0.0, 0.9967, -0.08115, 0.0, 0.9967, -0.08115, 0.0, 0.9967, -0.08115, 0.0, 0.9967, -0.08115, 0.0, 0.9967, -0.08115, 0.0, 0.9967, -0.08115, 0.0, 0.9967, -0.08115, 0.0, 0.9967, -0.08115, 0.0, 0.9967, -0.08115, 0.0, 0.9967, -0.08115, 0.0, 0.9967, -0.08115, 0.0, 0.9967, -0.08115, 0.0, 0.9967, -0.08115, 0.0, 0.9967, -0.08115, 0.0, 0.9967, -0.08115, 0.0, 0.9967, -0.08115, 0.0, 0.9967, -0.08115, 0.0, 0.9967, -0.08115, 0.0, 0.9967, -0.08115, 0.0, 0.9967, -0.08115, 0.0, 0.9967, -0.08115, 0.0, 0.9967, -0.08115, 0.0, 0.9967, -0.08115, 0.0, 0.9967, -0.08115, 0.0, 0.9967, -0.08115, -0.0003354, 0.9966, -0.08294, -0.001487, 0.9964, -0.08423, -0.001487, 0.9964, -0.08423, -0.00242, 0.9966, -0.08272, -0.05012, 0.0, 0.9987, -0.05012, 0.0, 0.9987, -0.05012, 0.0, 0.9987, -0.05012, 0.0, 0.9987, 0.05117, -2.573e-07, 0.9987, 0.05117, -2.573e-07, 0.9987, 0.05117, -2.573e-07, 0.9987, 0.05117, -2.573e-07, 0.9987, 0.01765, -2.401e-07, 0.9998, 0.01765, -2.401e-07, 0.9998, 0.01765, -2.401e-07, 0.9998, 0.01765, -2.401e-07, 0.9998, 0.0, 0.0, 1.0, 0.0, 0.0, 1.0, 0.0, 0.0, 1.0, 0.0, 0.0, 1.0, 0.0, 0.0, 1.0, 0.0, 0.0, 1.0, 0.0, 0.0, 1.0, 0.0, 0.0, 1.0, 0.0, 0.0, 1.0, 0.0, 0.0, 1.0, 0.0, 0.0, 1.0, 0.0, 0.0, 1.0, 0.0, 0.0, 1.0, 0.0, 0.0, 1.0, 0.0, 0.0, 1.0, 0.0, 0.0, 1.0, 0.0, 0.0, 1.0, 0.0, 0.0, 1.0, 0.0, 0.0, 1.0, 0.0, 0.0, 1.0, 0.0, 0.0, 1.0, 0.0, 0.0, 1.0, 0.0, 0.0, 1.0, 0.0, 0.0, 1.0, 0.0, 0.0, 1.0, 0.0, 0.0, 1.0, 0.0, 0.0, 1.0, 0.0, 0.0, 1.0, 0.0, 0.0, 1.0, 0.0, 0.0, 1.0, 0.0, 0.0, 1.0, 0.0, 0.0, 1.0, 0.0, 0.0, 1.0, 0.0, 0.0, 1.0, 0.0, 0.0, 1.0, 0.0, 0.0, 1.0, 0.0, 0.0, 1.0, 0.0, 0.0, 1.0, 0.0, 0.0, 1.0, 0.0, 0.0, 1.0, -0.01729, 0.0, 0.9999, -0.01729, 0.0, 0.9999, -0.01729, 0.0, 0.9999, -0.01729, 0.0, 0.9999, 0.0, 0.997, -0.07733, 0.0, 0.997, -0.07733, 0.0, 0.997, -0.07733, 0.0, 0.997, -0.07733, 0.0, -0.997, -0.07733, 0.0, -0.997, -0.07733, 0.0, -0.997, -0.07733, 0.0, -0.997, -0.07733, 0.0, 0.997, -0.07733, 0.0, 0.997, -0.07733, 0.0, 0.997, -0.07733, 0.0, 0.997, -0.07733, 0.0, -0.997, -0.07733, 0.0, -0.997, -0.07733, 0.0, -0.997, -0.07733, 0.0, -0.997, -0.07733, -0.3473, 0.0, -0.9378, -0.3473, 0.0, -0.9378, -0.3473, 0.0, -0.9378, -0.3473, 0.0, -0.9378, 0.0, 0.997, -0.07733, 0.0, 0.997, -0.07733, 0.0, 0.997, -0.07733, 0.0, 0.997, -0.07733, 0.0, -0.997, -0.07733, 0.0, -0.997, -0.07733, 0.0, -0.997, -0.07733, 0.0, -0.997, -0.07733, 0.0, 0.997, -0.07733, 0.0, 0.997, -0.07733, 0.0, 0.997, -0.07733, 0.0, 0.997, -0.07733, 0.0, -0.997, -0.07733, 0.0, -0.997, -0.07733, 0.0, -0.997, -0.07733, 0.0, -0.997, -0.07733, 0.0, 0.997, -0.07733, 0.0, 0.997, -0.07733, 0.0, 0.997, -0.07733, 0.0, 0.997, -0.07733, 0.002471, -0.9967, -0.08133, 0.001384, -0.9968, -0.08006, 0.001384, -0.9968, -0.08006, 0.0005537, -0.9967, -0.08157, 0.006473, -0.9957, -0.09255, 0.004369, -0.9962, -0.08706, 0.004369, -0.9962, -0.08706, -0.0007748, -0.9959, -0.08993, -0.002551, 0.9967, -0.08147, -0.001414, 0.9968, -0.08012, -0.001414, 0.9968, -0.08012, -0.0005613, 0.9967, -0.08161, 0.0008141, -0.9959, -0.0902, -0.004472, -0.9962, -0.08729, -0.004472, -0.9962, -0.08729, -0.00661, -0.9957, -0.09292, -0.0007334, 0.9959, -0.08991, 0.004369, 0.9962, -0.08706, 0.004369, 0.9962, -0.08706, 0.006456, 0.9957, -0.0925, -0.0005606, -0.9967, -0.08161, -0.001414, -0.9968, -0.08012, -0.001414, -0.9968, -0.08012, -0.002551, -0.9967, -0.08148, 0.4997, 0.8655, 0.03416, 0.4997, 0.8655, 0.03416, 0.4997, 0.8655, 0.03416, 0.4997, 0.8655, 0.03416, 0.9994, -3.231e-06, 0.03416, 0.9994, -3.231e-06, 0.03416, 0.9994, -3.231e-06, 0.03416, 0.9994, -3.231e-06, 0.03416, 0.4997, -0.8655, 0.03416, 0.4997, -0.8655, 0.03416, 0.4997, -0.8655, 0.03416, 0.4997, -0.8655, 0.03416, -0.4997, -0.8655, 0.03416, -0.4997, -0.8655, 0.03416, -0.4997, -0.8655, 0.03416, -0.4997, -0.8655, 0.03416, -0.4997, 0.8655, 0.03416, -0.4997, 0.8655, 0.03416, -0.4997, 0.8655, 0.03416, -0.4997, 0.8655, 0.03416, -0.9994, 0.0, 0.03416, -0.9994, 0.0, 0.03416, -0.9994, 0.0, 0.03416, -0.9994, 0.0, 0.03416, 1.0, 0.0, 0.0, 1.0, 0.0, 0.0, 1.0, 0.0, 0.0, 1.0, 0.0, 0.0, -0.983, 0.0, 0.1836, -0.983, 0.0, 0.1836, -0.983, 0.0, 0.1836, -0.983, 0.0, 0.1836, -0.983, 0.0, 0.1836, -0.983, 0.0, 0.1836, -0.983, 0.0, 0.1836, -0.983, 0.0, 0.1836, -0.9994, 0.0, 0.03416, -0.9994, 0.0, 0.03416, -0.9994, 0.0, 0.03416, -0.9994, 0.0, 0.03416, -0.4915, 0.8513, 0.1836, -0.4915, 0.8513, 0.1836, -0.4915, 0.8513, 0.1836, -0.4915, 0.8513, 0.1836, -0.4915, 0.8513, 0.1836, -0.4915, 0.8513, 0.1836, -0.4915, 0.8513, 0.1836, -0.4915, 0.8513, 0.1836, -0.4997, 0.8655, 0.03416, -0.4997, 0.8655, 0.03416, -0.4997, 0.8655, 0.03416, -0.4997, 0.8655, 0.03416, -0.4915, -0.8513, 0.1836, -0.4915, -0.8513, 0.1836, -0.4915, -0.8513, 0.1836, -0.4915, -0.8513, 0.1836, -0.4915, -0.8513, 0.1836, -0.4915, -0.8513, 0.1836, -0.4915, -0.8513, 0.1836, -0.4915, -0.8513, 0.1836, -0.4997, -0.8655, 0.03416, -0.4997, -0.8655, 0.03416, -0.4997, -0.8655, 0.03416, -0.4997, -0.8655, 0.03416, 0.4915, -0.8513, 0.1836, 0.4915, -0.8513, 0.1836, 0.4915, -0.8513, 0.1836, 0.4915, -0.8513, 0.1836, 0.4915, -0.8513, 0.1836, 0.4915, -0.8513, 0.1836, 0.4915, -0.8513, 0.1836, 0.4915, -0.8513, 0.1836, 0.4997, -0.8655, 0.03416, 0.4997, -0.8655, 0.03416, 0.4997, -0.8655, 0.03416, 0.4997, -0.8655, 0.03416, 0.983, 0.0, 0.1836, 0.983, 0.0, 0.1836, 0.983, 0.0, 0.1836, 0.983, 0.0, 0.1836, 0.983, 0.0, 0.1836, 0.983, 0.0, 0.1836, 0.983, 0.0, 0.1836, 0.983, 0.0, 0.1836, 0.9994, 3.231e-06, 0.03416, 0.9994, 3.231e-06, 0.03416, 0.9994, 3.231e-06, 0.03416, 0.9994, 3.231e-06, 0.03416, 0.4915, 0.8513, 0.1836, 0.4915, 0.8513, 0.1836, 0.4915, 0.8513, 0.1836, 0.4915, 0.8513, 0.1836, 0.4915, 0.8513, 0.1836, 0.4915, 0.8513, 0.1836, 0.4915, 0.8513, 0.1836, 0.4915, 0.8513, 0.1836, 0.4997, 0.8655, 0.03416, 0.4997, 0.8655, 0.03416, 0.4997, 0.8655, 0.03416, 0.4997, 0.8655, 0.03416, -0.1433, 0.0, -0.9897, -0.1433, 0.0, -0.9897, -0.1433, 0.0, -0.9897, -0.1433, 0.0, -0.9897, -0.07166, 0.1241, -0.9897, -0.07166, 0.1241, -0.9897, -0.07166, 0.1241, -0.9897, -0.07166, 0.1241, -0.9897, -0.07166, -0.1241, -0.9897, -0.07166, -0.1241, -0.9897, -0.07166, -0.1241, -0.9897, -0.07166, -0.1241, -0.9897, 0.07166, 0.1241, -0.9897, 0.07166, 0.1241, -0.9897, 0.07166, 0.1241, -0.9897, 0.07166, 0.1241, -0.9897, -0.1433, 0.0, -0.9897, -0.1433, 0.0, -0.9897, -0.1433, 0.0, -0.9897, -0.1433, 0.0, -0.9897, 0.1433, 0.0, -0.9897, 0.1433, 0.0, -0.9897, 0.1433, 0.0, -0.9897, 0.1433, 0.0, -0.9897, -0.07166, 0.1241, -0.9897, -0.07166, 0.1241, -0.9897, -0.07166, 0.1241, -0.9897, -0.07166, 0.1241, -0.9897, -0.07166, -0.1241, -0.9897, -0.07166, -0.1241, -0.9897, -0.07166, -0.1241, -0.9897, -0.07166, -0.1241, -0.9897, 0.07166, -0.1241, -0.9897, 0.07166, -0.1241, -0.9897, 0.07166, -0.1241, -0.9897, 0.07166, -0.1241, -0.9897, 0.07166, 0.1241, -0.9897, 0.07166, 0.1241, -0.9897, 0.07166, 0.1241, -0.9897, 0.07166, 0.1241, -0.9897, 0.1433, 0.0, -0.9897, 0.1433, 0.0, -0.9897, 0.1433, 0.0, -0.9897, 0.1433, 0.0, -0.9897, 0.07166, -0.1241, -0.9897, 0.07166, -0.1241, -0.9897, 0.07166, -0.1241, -0.9897, 0.07166, -0.1241, -0.9897, -0.5, 0.866, 0.0, -0.5, 0.866, 0.0, -0.5, 0.866, 0.0, -0.5, 0.866, 0.0, -4.618e-08, 0.0, 1.0, -4.618e-08, 0.0, 1.0, -4.618e-08, 0.0, 1.0, -4.618e-08, 0.0, 1.0, -4.618e-08, 0.0, 1.0, -4.618e-08, 0.0, 1.0, -4.618e-08, 0.0, 1.0, -4.618e-08, 0.0, 1.0, -4.618e-08, 0.0, 1.0, -4.618e-08, 0.0, 1.0, -4.618e-08, 0.0, 1.0, -4.618e-08, 0.0, 1.0, -1.0, 0.0, 0.0, -1.0, 0.0, 0.0, -1.0, 0.0, 0.0, -1.0, 0.0, 0.0, -0.5, -0.866, 0.0, -0.5, -0.866, 0.0, -0.5, -0.866, 0.0, -0.5, -0.866, 0.0, -0.5, 0.866, 0.0, -0.5, 0.866, 0.0, -0.5, 0.866, 0.0, -0.5, 0.866, 0.0, 0.5, 0.866, 0.0, 0.5, 0.866, 0.0, 0.5, 0.866, 0.0, 0.5, 0.866, 0.0, 0.5, -0.866, 0.0, 0.5, -0.866, 0.0, 0.5, -0.866, 0.0, 0.5, -0.866, 0.0, -1.0, 0.0, 0.0, -1.0, 0.0, 0.0, -1.0, 0.0, 0.0, -1.0, 0.0, 0.0, 1.0, 0.0, 0.0, 1.0, 0.0, 0.0, 1.0, 0.0, 0.0, 1.0, 0.0, 0.0, -0.5, -0.866, 0.0, -0.5, -0.866, 0.0, -0.5, -0.866, 0.0, -0.5, -0.866, 0.0, 0.5, 0.866, 0.0, 0.5, 0.866, 0.0, 0.5, 0.866, 0.0, 0.5, 0.866, 0.0, 0.5, -0.866, 0.0, 0.5, -0.866, 0.0, 0.5, -0.866, 0.0, 0.5, -0.866, 0.0, 1.0, 0.0, 0.0, 1.0, 0.0, 0.0, 1.0, 0.0, 0.0, 1.0, 0.0, 0.0, 0.0, 0.0, 1.0, 0.0, 0.0, 1.0, 0.0, 0.0, 1.0, 0.0, 0.0, 1.0, 0.0, 0.0, 1.0, 0.0, 0.0, 1.0, 0.0, 0.0, 1.0, 0.0, 0.0, 1.0, 0.0, 0.0, 1.0, 0.0, 0.0, 1.0, 0.0, 0.0, 1.0, 0.0, 0.0, 1.0, 0.0, 0.0, 1.0, 0.0, 0.0, 1.0, 0.0, 0.0, 1.0, 0.0, 0.0, 1.0, 0.0, 0.0, 1.0, 0.0, 0.0, 1.0, 0.0, 0.0, 1.0, 0.0, 0.0, 1.0, 0.0, 0.0, 1.0, 0.0, 0.0, 1.0, 0.0, 0.0, 1.0, 0.0, 0.0, 1.0, 0.0, 0.0, 1.0, 0.0, 0.0, 1.0, 0.0, 0.0, 1.0, 0.0, 0.0, 1.0, 0.0, 0.0, 1.0, 0.0, 0.0, 1.0, 0.0, 0.0, 1.0, 0.0, 0.0, 1.0, 0.0, 0.0, 1.0, 0.0, 0.0, 1.0, 0.0, 0.0, 1.0, 0.0, 0.0, 1.0, 0.0, 0.0, 1.0, 0.0, 0.0, 1.0, 0.0, 0.0, 1.0, 0.0, 0.0, 1.0, 0.0, 0.0, 1.0, 0.0, 0.0, 1.0, 0.0, 0.0, 1.0, 0.0, 0.0, 1.0, -0.03608, -0.07319, 0.9967, -0.03608, -0.07319, 0.9967, -0.03608, -0.07319, 0.9967, -0.03608, -0.07319, 0.9967, 0.03608, 0.07319, 0.9967, 0.03608, 0.07319, 0.9967, 0.03608, 0.07319, 0.9967, 0.03608, 0.07319, 0.9967, -0.03608, 0.07319, 0.9967, -0.03608, 0.07319, 0.9967, -0.03608, 0.07319, 0.9967, -0.03608, 0.07319, 0.9967, 0.03608, -0.07319, 0.9967, 0.03608, -0.07319, 0.9967, 0.03608, -0.07319, 0.9967, 0.03608, -0.07319, 0.9967, -0.05035, 0.1021, 0.9935, -0.05035, 0.1021, 0.9935, -0.05035, 0.1021, 0.9935, -0.05035, 0.1021, 0.9935, -1.0, 0.0, 0.0, -1.0, 0.0, 0.0, -1.0, 0.0, 0.0, -1.0, 0.0, 0.0, 0.05035, -0.1021, 0.9935, 0.05035, -0.1021, 0.9935, 0.05035, -0.1021, 0.9935, 0.05035, -0.1021, 0.9935, 1.0, 0.0, 0.0, 1.0, 0.0, 0.0, 1.0, 0.0, 0.0, 1.0, 0.0, 0.0, -1.0, 0.0, 0.0, -1.0, 0.0, 0.0, -1.0, 0.0, 0.0, -1.0, 0.0, 0.0, -0.05035, -0.1021, 0.9935, -0.05035, -0.1021, 0.9935, -0.05035, -0.1021, 0.9935, -0.05035, -0.1021, 0.9935, 1.0, 0.0, 0.0, 1.0, 0.0, 0.0, 1.0, 0.0, 0.0, 1.0, 0.0, 0.0, 0.05035, 0.1021, 0.9935, 0.05035, 0.1021, 0.9935, 0.05035, 0.1021, 0.9935, 0.05035, 0.1021, 0.9935, -7.668e-08, 0.0, -1.0, -7.668e-08, 0.0, -1.0, -7.668e-08, 0.0, -1.0, -7.668e-08, 0.0, -1.0, -7.668e-08, 0.0, -1.0, -7.668e-08, 0.0, -1.0, -7.668e-08, 0.0, -1.0, -7.668e-08, 0.0, -1.0, -7.668e-08, 0.0, -1.0, -7.668e-08, 0.0, -1.0, -7.668e-08, 0.0, -1.0, -7.668e-08, 0.0, -1.0, -0.4766, -0.8791, 0.0, -0.4766, -0.8791, 0.0, -0.4766, -0.8791, 0.0, -0.4766, -0.8791, 0.0, 0.4766, 0.8791, 0.0, 0.4766, 0.8791, 0.0, 0.4766, 0.8791, 0.0, 0.4766, 0.8791, 0.0, 0.4765, -0.8791, 0.0, 0.4765, -0.8791, 0.0, 0.4765, -0.8791, 0.0, 0.4765, -0.8791, 0.0, 1.0, 0.0, 0.0, 1.0, 0.0, 0.0, 1.0, 0.0, 0.0, 1.0, 0.0, 0.0, -0.4766, 0.8791, 0.0, -0.4766, 0.8791, 0.0, -0.4766, 0.8791, 0.0, -0.4766, 0.8791, 0.0, -1.0, 0.0, 0.0, -1.0, 0.0, 0.0, -1.0, 0.0, 0.0, -1.0, 0.0, 0.0, -0.4765, -0.8791, 0.0, -0.4765, -0.8791, 0.0, -0.4765, -0.8791, 0.0, -0.4765, -0.8791, 0.0, -0.4765, 0.8791, 0.0, -0.4765, 0.8791, 0.0, -0.4765, 0.8791, 0.0, -0.4765, 0.8791, 0.0, 0.4765, 0.8791, 0.0, 0.4765, 0.8791, 0.0, 0.4765, 0.8791, 0.0, 0.4765, 0.8791, 0.0, 0.4766, -0.8791, 0.0, 0.4766, -0.8791, 0.0, 0.4766, -0.8791, 0.0, 0.4766, -0.8791, 0.0, -1.0, 0.0, 0.0, -1.0, 0.0, 0.0, -1.0, 0.0, 0.0, -1.0, 0.0, 0.0])] * 3)])

# ---- objects
ob_camera_001 = bpy.data.objects.new('Camera.001', cam_camera_001)
ob_lamp_001 = bpy.data.objects.new('Lamp.001', light_lamp_001)
ob_cylinder_001 = bpy.data.objects.new('Cylinder.001', me_cylinder_001)

# ---- transforms, parenting, visibility, modifiers, constraints
ob_camera_001.location = (-1.676, -10.52, 19.18)
ob_camera_001.rotation_euler = (1.109, 0.01082, 0.8149)
ob_camera_001.color = (0.8, 0.8, 0.8, 1.0)
ob_camera_001.lineart.crease_threshold = 0.0
ob_lamp_001.location = (-1.674, -8.438, 13.36)
ob_lamp_001.rotation_euler = (0.6503, 0.05522, 1.866)
ob_lamp_001.color = (0.8, 0.8, 0.8, 1.0)
ob_lamp_001.lineart.crease_threshold = 0.0
ob_cylinder_001.location = (-6.227, -3.957, 8.402)
ob_cylinder_001.rotation_euler = (-1.629e-07, 0.0, 0.0)
ob_cylinder_001.scale = (1.0, 1.0, 3.44)
ob_cylinder_001.color = (0.8, 0.8, 0.8, 1.0)
ob_cylinder_001.lineart.crease_threshold = 0.0

# ---- collection membership
col_collection_1.objects.link(ob_camera_001)
col_collection_1.objects.link(ob_lamp_001)
col_collection_1.objects.link(ob_cylinder_001)

# ---- scene / render settings (as saved in the file)
scene.frame_start = 1; scene.frame_end = 250; scene.frame_set(1)
scene.render.engine = 'BLENDER_EEVEE_NEXT'
scene.render.resolution_percentage = 50
scene.render.dither_intensity = 0.0
scene.cycles.use_denoising = False
scene.cycles.samples = 128
scene.cycles.sampling_pattern = 'TABULATED_SOBOL'
scene.cycles.light_sampling_threshold = 0.0
scene.cycles.use_adaptive_sampling = False
scene.cycles.use_light_tree = False
scene.cycles.blur_glossy = 0.0
scene.cycles.sample_clamp_indirect = 0.0
scene.view_settings.view_transform = 'Standard'
bpy.context.view_layer.update()

# ---- added for rendering (the .blend has no active camera): camera
cam_auto = bpy.data.cameras.new('AutoCamera')
cam_auto.lens = 50.0
cam_auto.sensor_width = 36.0
cam_auto.clip_end = 1000.0
ob_auto_camera = bpy.data.objects.new('AutoCamera', cam_auto)
scene.collection.objects.link(ob_auto_camera)
ob_auto_camera.location = (22.4709, -31.6421, 27.2484)
ob_auto_camera.rotation_euler = (1.09748, -7.21219e-08, 0.694738)
scene.camera = ob_auto_camera
bpy.context.view_layer.update()
